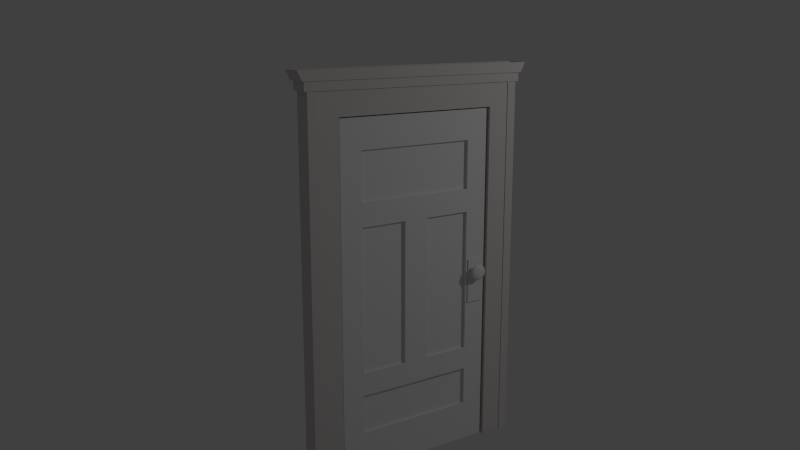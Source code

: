 # Source: door_plain02c.blend  (saved by Blender 2.66.0; exported with 4.5.12 LTS)
import bpy
from mathutils import Matrix  # noqa: F401  (used for matrix-valued properties, if any)

bpy.ops.wm.read_factory_settings(use_empty=True)
scene = bpy.context.scene
scene.name = 'Scene'

# ---- collections
col_collection_1 = bpy.data.collections.new('Collection 1'); scene.collection.children.link(col_collection_1)
col_collection_6 = bpy.data.collections.new('Collection 6'); scene.collection.children.link(col_collection_6)
col_collection_7 = bpy.data.collections.new('Collection 7'); scene.collection.children.link(col_collection_7)
col_collection_7.hide_render = True
col_collection_7.hide_viewport = True
col_collection_8 = bpy.data.collections.new('Collection 8'); scene.collection.children.link(col_collection_8)
col_collection_11 = bpy.data.collections.new('Collection 11'); scene.collection.children.link(col_collection_11)
col_collection_12 = bpy.data.collections.new('Collection 12'); scene.collection.children.link(col_collection_12)
col_collection_13 = bpy.data.collections.new('Collection 13'); scene.collection.children.link(col_collection_13)
col_collection_16 = bpy.data.collections.new('Collection 16'); scene.collection.children.link(col_collection_16)

# ---- materials (node trees are filled in below, after node groups)
mat_door = bpy.data.materials.new('door')
mat_door.alpha_threshold = 0.0
mat_door.use_transparent_shadow = False
mat_door.roughness = 0.5
mat_door.specular_intensity = 0.0
mat_door.line_color = (0.0, 0.0, 0.0, 1.0)
mat_wood_brown_darkened = bpy.data.materials.new('wood_brown_darkened')
mat_wood_brown_darkened.alpha_threshold = 0.0
mat_wood_brown_darkened.use_transparent_shadow = False
mat_wood_brown_darkened.specular_color = (1.0, 0.3305, 0.2548)
mat_wood_brown_darkened.roughness = 0.5
mat_wood_brown_darkened.specular_intensity = 0.575
mat_wood_brown_darkened.line_color = (0.0, 0.0, 0.0, 1.0)
mat_frame01 = bpy.data.materials.new('frame01')
mat_frame01.alpha_threshold = 0.0
mat_frame01.use_transparent_shadow = False
mat_frame01.diffuse_color = (0.6856, 0.6359, 0.6311, 1.0)
mat_frame01.specular_color = (0.1529, 0.02685, 0.01679)
mat_frame01.roughness = 0.5
mat_frame01.specular_intensity = 0.1417
mat_frame01.line_color = (0.0, 0.0, 0.0, 1.0)
mat_door_hardware = bpy.data.materials.new('door_hardware')
mat_door_hardware.alpha_threshold = 0.0
mat_door_hardware.use_transparent_shadow = False
mat_door_hardware.roughness = 0.5
mat_door_hardware.specular_intensity = 0.1
mat_door_hardware.line_color = (0.0, 0.0, 0.0, 1.0)
mat_door_hardware_001 = bpy.data.materials.new('door_hardware.001')
mat_door_hardware_001.alpha_threshold = 0.0
mat_door_hardware_001.use_transparent_shadow = False
mat_door_hardware_001.roughness = 0.5
mat_door_hardware_001.specular_intensity = 0.1
mat_door_hardware_001.line_color = (0.0, 0.0, 0.0, 1.0)
mat_door_hardware_002 = bpy.data.materials.new('door_hardware.002')
mat_door_hardware_002.alpha_threshold = 0.0
mat_door_hardware_002.use_transparent_shadow = False
mat_door_hardware_002.roughness = 0.5
mat_door_hardware_002.specular_intensity = 0.1
mat_door_hardware_002.line_color = (0.0, 0.0, 0.0, 1.0)

# ---- material node trees

# ---- world
world_world = bpy.data.worlds.new('World'); scene.world = world_world
world_world.color = (0.05088, 0.05088, 0.05088)
world_world.use_sun_shadow = False
world_world.sun_shadow_jitter_overblur = 0.0
world_world.cycles.sampling_method = 'MANUAL'
world_world.cycles.sample_map_resolution = 256

# ---- cameras
cam_camera = bpy.data.cameras.new('Camera')
cam_camera.clip_end = 100.0
cam_camera.lens = 35.0
cam_camera.sensor_width = 32.0
cam_camera.sensor_height = 18.0
cam_camera.ortho_scale = 7.314
cam_camera.dof.focus_distance = 0.0
cam_camera.dof.aperture_fstop = 128.0

# ---- lights
light_lamp = bpy.data.lights.new('Lamp', 'POINT')
light_lamp.transmission_factor = 0.0
light_lamp.cutoff_distance = 30.0
light_lamp.energy = 100.0
light_lamp.shadow_buffer_clip_start = 1.001
light_lamp.shadow_soft_size = 0.1
light_lamp.shadow_maximum_resolution = 0.006
light_lamp.use_absolute_resolution = True
light_lamp.cycles.use_multiple_importance_sampling = False

# ---- meshes
me_cube = bpy.data.meshes.new('Cube')
me_cube.from_pydata([(1.0, 1.0, -0.768), (1.0, 1.0, -1.0), (1.0, 1.0, -0.5458), (0.432, 0.7301, -0.4135), (0.432, 0.1556, -0.4135), (0.432, 0.1556, -0.5458), (0.432, 0.7301, -0.5458), (1.0, 0.1556, -0.768), (1.0, 0.7301, -0.5458), (1.0, 0.1556, -0.5458), (1.0, 0.7301, -1.0), (1.0, 1.0, -0.4135), (1.0, 0.1556, -0.4135), (1.0, 0.1556, -1.0), (1.0, 0.7301, -0.4135), (1.0, 0.7301, -0.768), (0.432, 0.7301, -0.768), (0.432, 0.1556, -0.768), (-1.0, 1.0, -0.768), (-1.0, 1.0, -1.0), (-1.0, 1.0, -0.5458), (0.0, 1.0, -1.0), (-0.432, 0.7301, -0.4135), (-0.432, 0.1556, -0.4135), (-0.432, 0.1556, -0.5458), (-0.432, 0.7301, -0.5458), (-1.0, 0.1556, -0.768), (-1.0, 0.7301, -0.5458), (-1.0, 0.1556, -0.5458), (-1.0, 0.7301, -1.0), (-1.0, 1.0, -0.4135), (0.0, 1.0, -0.4135), (-1.0, 0.1556, -0.4135), (-1.0, 0.1556, -1.0), (0.0, 1.0, -0.768), (0.0, 1.0, -0.5458), (-1.0, 0.7301, -0.4135), (0.0, 0.7301, -1.0), (0.0, 0.1556, -1.0), (-1.0, 0.7301, -0.768), (-0.432, 0.7301, -0.768), (-0.432, 0.1556, -0.768), (1.0, -1.0, -0.768), (1.0, -1.0, -1.0), (1.0, 0.0, -1.0), (1.0, -1.0, -0.5458), (1.0, 0.0, -0.768), (1.0, 0.0, -0.5458), (0.432, -0.7301, -0.4135), (0.432, -0.1556, -0.4135), (0.432, -0.1556, -0.5458), (0.432, -0.7301, -0.5458), (1.0, -0.1556, -0.768), (1.0, -0.7301, -0.5458), (1.0, -0.1556, -0.5458), (1.0, -0.7301, -1.0), (1.0, 0.0, -0.4135), (1.0, -1.0, -0.4135), (1.0, -0.1556, -0.4135), (1.0, -0.1556, -1.0), (1.0, -0.7301, -0.4135), (1.0, -0.7301, -0.768), (0.432, -0.7301, -0.768), (0.432, -0.1556, -0.768), (0.432, 0.0, -0.5458), (0.432, 0.0, -0.768), (-1.0, -1.0, -0.768), (0.0, 0.0, -1.0), (-1.0, -1.0, -1.0), (-1.0, 0.0, -1.0), (-1.0, -1.0, -0.5458), (-1.0, 0.0, -0.768), (-1.0, 0.0, -0.5458), (0.0, -1.0, -1.0), (-0.432, -0.7301, -0.4135), (-0.432, -0.1556, -0.4135), (-0.432, -0.1556, -0.5458), (-0.432, -0.7301, -0.5458), (-1.0, -0.1556, -0.768), (-1.0, -0.7301, -0.5458), (-1.0, -0.1556, -0.5458), (-1.0, -0.7301, -1.0), (-1.0, 0.0, -0.4135), (-1.0, -1.0, -0.4135), (0.0, -1.0, -0.4135), (-1.0, -0.1556, -0.4135), (-1.0, -0.1556, -1.0), (0.0, -1.0, -0.768), (0.0, -1.0, -0.5458), (-1.0, -0.7301, -0.4135), (0.0, -0.7301, -1.0), (0.0, -0.1556, -1.0), (-1.0, -0.7301, -0.768), (-0.432, -0.7301, -0.768), (-0.432, -0.1556, -0.768), (-0.432, 0.0, -0.5458), (-0.432, 0.0, -0.768), (1.0, 1.0, 0.827), (1.0, 1.0, 1.0), (1.0, 0.7301, 0.0), (1.0, 1.0, 0.5458), (1.0, 1.0, 0.0), (0.432, 0.7301, 0.4135), (0.432, 0.1556, 0.4135), (0.432, 0.1556, 0.5458), (0.432, 0.7301, 0.5458), (1.0, 0.1556, 0.827), (1.0, 0.7301, 0.5458), (1.0, 0.1556, 0.5458), (1.0, 0.7301, 1.0), (1.0, 1.0, 0.4135), (1.0, 0.1556, 0.4135), (1.0, 0.1556, 1.0), (1.0, 0.7301, 0.4135), (1.0, 0.1556, 0.0), (1.0, 0.7301, 0.827), (0.432, 0.7301, 0.827), (0.432, 0.1556, 0.0), (0.432, 0.1556, 0.827), (0.432, 0.7301, 0.0), (-1.0, 1.0, 0.827), (-1.0, 1.0, 1.0), (-1.0, 0.7301, 0.0), (-1.0, 1.0, 0.5458), (0.0, 1.0, 0.0), (0.0, 1.0, 1.0), (-1.0, 1.0, 0.0), (-0.432, 0.7301, 0.4135), (-0.432, 0.1556, 0.4135), (-0.432, 0.1556, 0.5458), (-0.432, 0.7301, 0.5458), (-1.0, 0.1556, 0.827), (-1.0, 0.7301, 0.5458), (-1.0, 0.1556, 0.5458), (-1.0, 0.7301, 1.0), (-1.0, 1.0, 0.4135), (0.0, 1.0, 0.4135), (-1.0, 0.1556, 0.4135), (-1.0, 0.1556, 1.0), (0.0, 1.0, 0.827), (0.0, 1.0, 0.5458), (-1.0, 0.7301, 0.4135), (-1.0, 0.1556, 0.0), (0.0, 0.7301, 1.0), (0.0, 0.1556, 1.0), (-1.0, 0.7301, 0.827), (-0.432, 0.7301, 0.827), (-0.432, 0.1556, 0.0), (-0.432, 0.1556, 0.827), (-0.432, 0.7301, 0.0), (1.0, -1.0, 0.827), (1.0, -1.0, 1.0), (1.0, -0.7301, 0.0), (1.0, 0.0, 1.0), (1.0, -1.0, 0.5458), (1.0, 0.0, 0.827), (1.0, 0.0, 0.5458), (1.0, -1.0, 0.0), (1.0, 0.0, 0.0), (0.432, -0.7301, 0.4135), (0.432, -0.1556, 0.4135), (0.432, -0.1556, 0.5458), (0.432, -0.7301, 0.5458), (1.0, -0.1556, 0.827), (1.0, -0.7301, 0.5458), (1.0, -0.1556, 0.5458), (1.0, -0.7301, 1.0), (1.0, 0.0, 0.4135), (1.0, -1.0, 0.4135), (1.0, -0.1556, 0.4135), (1.0, -0.1556, 1.0), (1.0, -0.7301, 0.4135), (1.0, -0.1556, 0.0), (1.0, -0.7301, 0.827), (0.432, -0.7301, 0.827), (0.432, -0.1556, 0.0), (0.432, -0.1556, 0.827), (0.432, 0.0, 0.5458), (0.432, 0.0, 0.827), (0.432, -0.7301, 0.0), (-1.0, -1.0, 0.827), (0.0, 0.0, 1.0), (-1.0, -1.0, 1.0), (-1.0, -0.7301, 0.0), (-1.0, 0.0, 1.0), (-1.0, -1.0, 0.5458), (-1.0, 0.0, 0.827), (0.0, -1.0, 0.0), (-1.0, 0.0, 0.5458), (0.0, -1.0, 1.0), (-1.0, -1.0, 0.0), (-1.0, 0.0, 0.0), (-0.432, -0.7301, 0.4135), (-0.432, -0.1556, 0.4135), (-0.432, -0.1556, 0.5458), (-0.432, -0.7301, 0.5458), (-1.0, -0.1556, 0.827), (-1.0, -0.7301, 0.5458), (-1.0, -0.1556, 0.5458), (-1.0, -0.7301, 1.0), (-1.0, 0.0, 0.4135), (-1.0, -1.0, 0.4135), (0.0, -1.0, 0.4135), (-1.0, -0.1556, 0.4135), (-1.0, -0.1556, 1.0), (0.0, -1.0, 0.827), (0.0, -1.0, 0.5458), (-1.0, -0.7301, 0.4135), (-1.0, -0.1556, 0.0), (0.0, -0.7301, 1.0), (0.0, -0.1556, 1.0), (-1.0, -0.7301, 0.827), (-0.432, -0.7301, 0.827), (-0.432, -0.1556, 0.0), (-0.432, -0.1556, 0.827), (-0.432, 0.0, 0.5458), (-0.432, 0.0, 0.827), (-0.432, -0.7301, 0.0)], [], [(7, 15, 16, 17), (34, 0, 1, 21), (114, 12, 4, 117), (14, 12, 9, 8), (37, 21, 1, 10), (2, 8, 15, 0), (12, 56, 47, 9), (35, 2, 0, 34), (7, 46, 44, 13), (31, 11, 2, 35), (11, 14, 8, 2), (15, 7, 13, 10), (67, 38, 13, 44), (114, 158, 56, 12), (9, 47, 64, 5), (124, 101, 11, 31), (0, 15, 10, 1), (38, 37, 10, 13), (101, 99, 14, 11), (6, 5, 17, 16), (14, 99, 119, 3), (46, 7, 17, 65), (12, 14, 3, 4), (119, 117, 4, 3), (5, 64, 65, 17), (15, 8, 6, 16), (8, 9, 5, 6), (26, 41, 40, 39), (34, 21, 19, 18), (142, 147, 23, 32), (36, 27, 28, 32), (37, 29, 19, 21), (20, 18, 39, 27), (32, 28, 72, 82), (35, 34, 18, 20), (26, 33, 69, 71), (31, 35, 20, 30), (30, 20, 27, 36), (39, 29, 33, 26), (67, 69, 33, 38), (142, 32, 82, 191), (28, 24, 95, 72), (124, 31, 30, 126), (18, 19, 29, 39), (38, 33, 29, 37), (126, 30, 36, 122), (25, 40, 41, 24), (36, 22, 149, 122), (71, 96, 41, 26), (32, 23, 22, 36), (149, 22, 23, 147), (24, 41, 96, 95), (39, 40, 25, 27), (27, 25, 24, 28), (52, 63, 62, 61), (87, 73, 43, 42), (172, 175, 49, 58), (60, 53, 54, 58), (90, 55, 43, 73), (45, 42, 61, 53), (58, 54, 47, 56), (88, 87, 42, 45), (52, 59, 44, 46), (84, 88, 45, 57), (57, 45, 53, 60), (61, 55, 59, 52), (67, 44, 59, 91), (172, 58, 56, 158), (54, 50, 64, 47), (187, 84, 57, 157), (42, 43, 55, 61), (91, 59, 55, 90), (157, 57, 60, 152), (51, 62, 63, 50), (60, 48, 179, 152), (46, 65, 63, 52), (58, 49, 48, 60), (179, 48, 49, 175), (50, 63, 65, 64), (61, 62, 51, 53), (53, 51, 50, 54), (78, 92, 93, 94), (87, 66, 68, 73), (208, 85, 75, 213), (89, 85, 80, 79), (90, 73, 68, 81), (70, 79, 92, 66), (85, 82, 72, 80), (88, 70, 66, 87), (78, 71, 69, 86), (84, 83, 70, 88), (83, 89, 79, 70), (92, 78, 86, 81), (67, 91, 86, 69), (208, 191, 82, 85), (80, 72, 95, 76), (187, 190, 83, 84), (66, 92, 81, 68), (91, 90, 81, 86), (190, 183, 89, 83), (77, 76, 94, 93), (89, 183, 217, 74), (71, 78, 94, 96), (85, 89, 74, 75), (217, 213, 75, 74), (76, 95, 96, 94), (92, 79, 77, 93), (79, 80, 76, 77), (106, 118, 116, 115), (139, 125, 98, 97), (114, 117, 103, 111), (113, 107, 108, 111), (143, 109, 98, 125), (100, 97, 115, 107), (111, 108, 156, 167), (140, 139, 97, 100), (106, 112, 153, 155), (136, 140, 100, 110), (110, 100, 107, 113), (115, 109, 112, 106), (181, 153, 112, 144), (114, 111, 167, 158), (108, 104, 177, 156), (124, 136, 110, 101), (97, 98, 109, 115), (144, 112, 109, 143), (101, 110, 113, 99), (105, 116, 118, 104), (113, 102, 119, 99), (155, 178, 118, 106), (111, 103, 102, 113), (119, 102, 103, 117), (104, 118, 178, 177), (115, 116, 105, 107), (107, 105, 104, 108), (131, 145, 146, 148), (139, 120, 121, 125), (142, 137, 128, 147), (141, 137, 133, 132), (143, 125, 121, 134), (123, 132, 145, 120), (137, 200, 188, 133), (140, 123, 120, 139), (131, 186, 184, 138), (136, 135, 123, 140), (135, 141, 132, 123), (145, 131, 138, 134), (181, 144, 138, 184), (142, 191, 200, 137), (133, 188, 215, 129), (124, 126, 135, 136), (120, 145, 134, 121), (144, 143, 134, 138), (126, 122, 141, 135), (130, 129, 148, 146), (141, 122, 149, 127), (186, 131, 148, 216), (137, 141, 127, 128), (149, 147, 128, 127), (129, 215, 216, 148), (145, 132, 130, 146), (132, 133, 129, 130), (163, 173, 174, 176), (205, 150, 151, 189), (172, 169, 160, 175), (171, 169, 165, 164), (209, 189, 151, 166), (154, 164, 173, 150), (169, 167, 156, 165), (206, 154, 150, 205), (163, 155, 153, 170), (202, 168, 154, 206), (168, 171, 164, 154), (173, 163, 170, 166), (181, 210, 170, 153), (172, 158, 167, 169), (165, 156, 177, 161), (187, 157, 168, 202), (150, 173, 166, 151), (210, 209, 166, 170), (157, 152, 171, 168), (162, 161, 176, 174), (171, 152, 179, 159), (155, 163, 176, 178), (169, 171, 159, 160), (179, 175, 160, 159), (161, 177, 178, 176), (173, 164, 162, 174), (164, 165, 161, 162), (196, 214, 212, 211), (205, 189, 182, 180), (208, 213, 193, 203), (207, 197, 198, 203), (209, 199, 182, 189), (185, 180, 211, 197), (203, 198, 188, 200), (206, 205, 180, 185), (196, 204, 184, 186), (202, 206, 185, 201), (201, 185, 197, 207), (211, 199, 204, 196), (181, 184, 204, 210), (208, 203, 200, 191), (198, 194, 215, 188), (187, 202, 201, 190), (180, 182, 199, 211), (210, 204, 199, 209), (190, 201, 207, 183), (195, 212, 214, 194), (207, 192, 217, 183), (186, 216, 214, 196), (203, 193, 192, 207), (217, 192, 193, 213), (194, 214, 216, 215), (211, 212, 195, 197), (197, 195, 194, 198)])
_uv = me_cube.uv_layers.new(name='UVMap')
_uv.uv.foreach_set('vector', [0.4471, 0.2544, 0.5446, 0.2544, 0.5446, 0.2544, 0.4471, 0.2544, 0.5905, 0.2544, 0.5905, 0.2544, 0.5905, 0.173, 0.5905, 0.173, 0.4471, 0.5238, 0.4471, 0.4, 0.4471, 0.4, 0.4471, 0.5238, 0.5449, 0.02989, 0.5449, 0.1274, 0.5, 0.1274, 0.5, 0.02989, 0.5446, 0.173, 0.5905, 0.173, 0.5905, 0.173, 0.5446, 0.173, 0.9921, 0.2659, 0.9462, 0.2659, 0.9462, 0.1242, 0.9921, 0.1242, 0.5449, 0.1274, 0.5449, 0.1538, 0.5, 0.1538, 0.5, 0.1274, 0.5905, 0.3552, 0.5905, 0.3552, 0.5905, 0.2544, 0.5905, 0.2544, 0.6472, 0.3734, 0.6472, 0.3998, 0.5659, 0.3998, 0.5659, 0.3734, 0.5905, 0.4, 0.5905, 0.4, 0.5905, 0.3552, 0.5905, 0.3552, 0.9921, 0.3289, 0.9462, 0.3289, 0.9462, 0.2659, 0.9921, 0.2659, 0.6472, 0.2759, 0.6472, 0.3734, 0.5659, 0.3734, 0.5659, 0.2759, 0.4207, 0.173, 0.4471, 0.173, 0.4471, 0.173, 0.4207, 0.173, 0.4471, 0.5238, 0.4207, 0.5238, 0.4207, 0.4, 0.4471, 0.4, 0.4471, 0.3552, 0.4207, 0.3552, 0.4207, 0.3552, 0.4471, 0.3552, 0.5905, 0.5238, 0.5905, 0.5238, 0.5905, 0.4, 0.5905, 0.4, 0.9921, 0.1242, 0.9462, 0.1242, 0.9462, 0.009766, 0.9921, 0.009766, 0.4471, 0.173, 0.5446, 0.173, 0.5446, 0.173, 0.4471, 0.173, 0.9921, 0.503, 0.9462, 0.503, 0.9462, 0.3289, 0.9921, 0.3289, 0.5446, 0.3552, 0.4471, 0.3552, 0.4471, 0.2544, 0.5446, 0.2544, 0.5446, 0.4, 0.5446, 0.5238, 0.5446, 0.5238, 0.5446, 0.4, 0.4207, 0.2544, 0.4471, 0.2544, 0.4471, 0.2544, 0.4207, 0.2544, 0.4471, 0.4, 0.5446, 0.4, 0.5446, 0.4, 0.4471, 0.4, 0.5446, 0.5238, 0.4471, 0.5238, 0.4471, 0.4, 0.5446, 0.4, 0.4471, 0.3552, 0.4207, 0.3552, 0.4207, 0.2544, 0.4471, 0.2544, 0.5446, 0.2544, 0.5446, 0.3552, 0.5446, 0.3552, 0.5446, 0.2544, 0.5446, 0.3552, 0.4471, 0.3552, 0.4471, 0.3552, 0.5446, 0.3552, 0.4471, 0.2544, 0.4471, 0.2544, 0.5446, 0.2544, 0.5446, 0.2544, 0.5905, 0.2544, 0.5905, 0.173, 0.5905, 0.173, 0.5905, 0.2544, 0.4471, 0.5238, 0.4471, 0.5238, 0.4471, 0.4, 0.4471, 0.4, 0.5469, 0.2999, 0.502, 0.2999, 0.502, 0.3974, 0.5469, 0.3974, 0.5446, 0.173, 0.5446, 0.173, 0.5905, 0.173, 0.5905, 0.173, 0.8737, 0.263, 0.8737, 0.1215, 0.8278, 0.1215, 0.8278, 0.263, 0.5469, 0.3974, 0.502, 0.3974, 0.502, 0.4238, 0.5469, 0.4238, 0.5905, 0.3552, 0.5905, 0.2544, 0.5905, 0.2544, 0.5905, 0.3552, 0.6442, 0.1124, 0.5629, 0.1124, 0.5629, 0.1388, 0.6442, 0.1388, 0.5905, 0.4, 0.5905, 0.3552, 0.5905, 0.3552, 0.5905, 0.4, 0.8737, 0.326, 0.8737, 0.263, 0.8278, 0.263, 0.8278, 0.326, 0.6442, 0.01489, 0.5629, 0.01489, 0.5629, 0.1124, 0.6442, 0.1124, 0.4207, 0.173, 0.4207, 0.173, 0.4471, 0.173, 0.4471, 0.173, 0.4471, 0.5238, 0.4471, 0.4, 0.4207, 0.4, 0.4207, 0.5238, 0.4471, 0.3552, 0.4471, 0.3552, 0.4207, 0.3552, 0.4207, 0.3552, 0.5905, 0.5238, 0.5905, 0.4, 0.5905, 0.4, 0.5905, 0.5238, 0.8737, 0.1215, 0.8737, 0.007239, 0.8278, 0.007239, 0.8278, 0.1215, 0.4471, 0.173, 0.4471, 0.173, 0.5446, 0.173, 0.5446, 0.173, 0.8737, 0.4998, 0.8737, 0.326, 0.8278, 0.326, 0.8278, 0.4998, 0.5446, 0.3552, 0.5446, 0.2544, 0.4471, 0.2544, 0.4471, 0.3552, 0.5446, 0.4, 0.5446, 0.4, 0.5446, 0.5238, 0.5446, 0.5238, 0.4207, 0.2544, 0.4207, 0.2544, 0.4471, 0.2544, 0.4471, 0.2544, 0.4471, 0.4, 0.4471, 0.4, 0.5446, 0.4, 0.5446, 0.4, 0.5446, 0.5238, 0.5446, 0.4, 0.4471, 0.4, 0.4471, 0.5238, 0.4471, 0.3552, 0.4471, 0.2544, 0.4207, 0.2544, 0.4207, 0.3552, 0.5446, 0.2544, 0.5446, 0.2544, 0.5446, 0.3552, 0.5446, 0.3552, 0.5446, 0.3552, 0.5446, 0.3552, 0.4471, 0.3552, 0.4471, 0.3552, 0.3943, 0.2544, 0.3943, 0.2544, 0.2967, 0.2544, 0.2967, 0.2544, 0.2509, 0.2544, 0.2509, 0.173, 0.2509, 0.173, 0.2509, 0.2544, 0.3943, 0.5238, 0.3943, 0.5238, 0.3943, 0.4, 0.3943, 0.4, 0.5449, 0.2778, 0.5, 0.2778, 0.5, 0.1802, 0.5449, 0.1802, 0.2967, 0.173, 0.2967, 0.173, 0.2509, 0.173, 0.2509, 0.173, 0.8861, 0.2659, 0.8861, 0.1242, 0.9319, 0.1242, 0.9319, 0.2659, 0.5449, 0.1802, 0.5, 0.1802, 0.5, 0.1538, 0.5449, 0.1538, 0.2509, 0.3552, 0.2509, 0.2544, 0.2509, 0.2544, 0.2509, 0.3552, 0.6472, 0.4262, 0.5659, 0.4262, 0.5659, 0.3998, 0.6472, 0.3998, 0.2509, 0.4, 0.2509, 0.3552, 0.2509, 0.3552, 0.2509, 0.4, 0.8861, 0.3289, 0.8861, 0.2659, 0.9319, 0.2659, 0.9319, 0.3289, 0.6472, 0.5238, 0.5659, 0.5238, 0.5659, 0.4262, 0.6472, 0.4262, 0.4207, 0.173, 0.4207, 0.173, 0.3943, 0.173, 0.3943, 0.173, 0.3943, 0.5238, 0.3943, 0.4, 0.4207, 0.4, 0.4207, 0.5238, 0.3943, 0.3552, 0.3943, 0.3552, 0.4207, 0.3552, 0.4207, 0.3552, 0.2509, 0.5238, 0.2509, 0.4, 0.2509, 0.4, 0.2509, 0.5238, 0.8861, 0.1242, 0.8861, 0.009766, 0.9319, 0.009766, 0.9319, 0.1242, 0.3943, 0.173, 0.3943, 0.173, 0.2967, 0.173, 0.2967, 0.173, 0.8861, 0.503, 0.8861, 0.3289, 0.9319, 0.3289, 0.9319, 0.503, 0.2967, 0.3552, 0.2967, 0.2544, 0.3943, 0.2544, 0.3943, 0.3552, 0.2967, 0.4, 0.2967, 0.4, 0.2967, 0.5238, 0.2967, 0.5238, 0.4207, 0.2544, 0.4207, 0.2544, 0.3943, 0.2544, 0.3943, 0.2544, 0.3943, 0.4, 0.3943, 0.4, 0.2967, 0.4, 0.2967, 0.4, 0.2967, 0.5238, 0.2967, 0.4, 0.3943, 0.4, 0.3943, 0.5238, 0.3943, 0.3552, 0.3943, 0.2544, 0.4207, 0.2544, 0.4207, 0.3552, 0.2967, 0.2544, 0.2967, 0.2544, 0.2967, 0.3552, 0.2967, 0.3552, 0.2967, 0.3552, 0.2967, 0.3552, 0.3943, 0.3552, 0.3943, 0.3552, 0.3943, 0.2544, 0.2967, 0.2544, 0.2967, 0.2544, 0.3943, 0.2544, 0.2509, 0.2544, 0.2509, 0.2544, 0.2509, 0.173, 0.2509, 0.173, 0.3943, 0.5238, 0.3943, 0.4, 0.3943, 0.4, 0.3943, 0.5238, 0.5469, 0.5478, 0.5469, 0.4502, 0.502, 0.4502, 0.502, 0.5478, 0.2967, 0.173, 0.2509, 0.173, 0.2509, 0.173, 0.2967, 0.173, 0.7693, 0.263, 0.8151, 0.263, 0.8151, 0.1215, 0.7693, 0.1215, 0.5469, 0.4502, 0.5469, 0.4238, 0.502, 0.4238, 0.502, 0.4502, 0.2509, 0.3552, 0.2509, 0.3552, 0.2509, 0.2544, 0.2509, 0.2544, 0.6442, 0.1652, 0.6442, 0.1388, 0.5629, 0.1388, 0.5629, 0.1652, 0.2509, 0.4, 0.2509, 0.4, 0.2509, 0.3552, 0.2509, 0.3552, 0.7693, 0.326, 0.8151, 0.326, 0.8151, 0.263, 0.7693, 0.263, 0.6442, 0.2628, 0.6442, 0.1652, 0.5629, 0.1652, 0.5629, 0.2628, 0.4207, 0.173, 0.3943, 0.173, 0.3943, 0.173, 0.4207, 0.173, 0.3943, 0.5238, 0.4207, 0.5238, 0.4207, 0.4, 0.3943, 0.4, 0.3943, 0.3552, 0.4207, 0.3552, 0.4207, 0.3552, 0.3943, 0.3552, 0.2509, 0.5238, 0.2509, 0.5238, 0.2509, 0.4, 0.2509, 0.4, 0.7693, 0.1215, 0.8151, 0.1215, 0.8151, 0.007239, 0.7693, 0.007239, 0.3943, 0.173, 0.2967, 0.173, 0.2967, 0.173, 0.3943, 0.173, 0.7693, 0.4998, 0.8151, 0.4998, 0.8151, 0.326, 0.7693, 0.326, 0.2967, 0.3552, 0.3943, 0.3552, 0.3943, 0.2544, 0.2967, 0.2544, 0.2967, 0.4, 0.2967, 0.5238, 0.2967, 0.5238, 0.2967, 0.4, 0.4207, 0.2544, 0.3943, 0.2544, 0.3943, 0.2544, 0.4207, 0.2544, 0.3943, 0.4, 0.2967, 0.4, 0.2967, 0.4, 0.3943, 0.4, 0.2967, 0.5238, 0.3943, 0.5238, 0.3943, 0.4, 0.2967, 0.4, 0.3943, 0.3552, 0.4207, 0.3552, 0.4207, 0.2544, 0.3943, 0.2544, 0.2967, 0.2544, 0.2967, 0.3552, 0.2967, 0.3552, 0.2967, 0.2544, 0.2967, 0.3552, 0.3943, 0.3552, 0.3943, 0.3552, 0.2967, 0.3552, 0.4471, 0.7933, 0.4471, 0.7933, 0.5446, 0.7933, 0.5446, 0.7933, 0.5905, 0.7933, 0.5905, 0.8747, 0.5905, 0.8747, 0.5905, 0.7933, 0.4471, 0.5238, 0.4471, 0.5238, 0.4471, 0.6477, 0.4471, 0.6477, 0.5645, 0.02989, 0.6094, 0.02989, 0.6094, 0.1274, 0.5645, 0.1274, 0.5446, 0.8747, 0.5446, 0.8747, 0.5905, 0.8747, 0.5905, 0.8747, 0.9921, 0.7402, 0.9921, 0.8819, 0.9462, 0.8819, 0.9462, 0.7402, 0.5645, 0.1274, 0.6094, 0.1274, 0.6094, 0.1538, 0.5645, 0.1538, 0.5905, 0.6925, 0.5905, 0.7933, 0.5905, 0.7933, 0.5905, 0.6925, 0.6621, 0.3734, 0.7435, 0.3734, 0.7435, 0.3998, 0.6621, 0.3998, 0.5905, 0.6477, 0.5905, 0.6925, 0.5905, 0.6925, 0.5905, 0.6477, 0.9921, 0.6771, 0.9921, 0.7402, 0.9462, 0.7402, 0.9462, 0.6771, 0.6621, 0.2759, 0.7435, 0.2759, 0.7435, 0.3734, 0.6621, 0.3734, 0.4207, 0.8747, 0.4207, 0.8747, 0.4471, 0.8747, 0.4471, 0.8747, 0.4471, 0.5238, 0.4471, 0.6477, 0.4207, 0.6477, 0.4207, 0.5238, 0.4471, 0.6925, 0.4471, 0.6925, 0.4207, 0.6925, 0.4207, 0.6925, 0.5905, 0.5238, 0.5905, 0.6477, 0.5905, 0.6477, 0.5905, 0.5238, 0.9921, 0.8819, 0.9921, 0.9963, 0.9462, 0.9963, 0.9462, 0.8819, 0.4471, 0.8747, 0.4471, 0.8747, 0.5446, 0.8747, 0.5446, 0.8747, 0.9921, 0.503, 0.9921, 0.6771, 0.9462, 0.6771, 0.9462, 0.503, 0.5446, 0.6925, 0.5446, 0.7933, 0.4471, 0.7933, 0.4471, 0.6925, 0.5446, 0.6477, 0.5446, 0.6477, 0.5446, 0.5238, 0.5446, 0.5238, 0.4207, 0.7933, 0.4207, 0.7933, 0.4471, 0.7933, 0.4471, 0.7933, 0.4471, 0.6477, 0.4471, 0.6477, 0.5446, 0.6477, 0.5446, 0.6477, 0.5446, 0.5238, 0.5446, 0.6477, 0.4471, 0.6477, 0.4471, 0.5238, 0.4471, 0.6925, 0.4471, 0.7933, 0.4207, 0.7933, 0.4207, 0.6925, 0.5446, 0.7933, 0.5446, 0.7933, 0.5446, 0.6925, 0.5446, 0.6925, 0.5446, 0.6925, 0.5446, 0.6925, 0.4471, 0.6925, 0.4471, 0.6925, 0.4471, 0.7933, 0.5446, 0.7933, 0.5446, 0.7933, 0.4471, 0.7933, 0.5905, 0.7933, 0.5905, 0.7933, 0.5905, 0.8747, 0.5905, 0.8747, 0.4471, 0.5238, 0.4471, 0.6477, 0.4471, 0.6477, 0.4471, 0.5238, 0.5645, 0.2979, 0.5645, 0.3954, 0.6094, 0.3954, 0.6094, 0.2979, 0.5446, 0.8747, 0.5905, 0.8747, 0.5905, 0.8747, 0.5446, 0.8747, 0.8737, 0.7367, 0.8278, 0.7367, 0.8278, 0.8782, 0.8737, 0.8782, 0.5645, 0.3954, 0.5645, 0.4218, 0.6094, 0.4218, 0.6094, 0.3954, 0.5905, 0.6925, 0.5905, 0.6925, 0.5905, 0.7933, 0.5905, 0.7933, 0.6651, 0.1124, 0.6651, 0.1388, 0.7465, 0.1388, 0.7465, 0.1124, 0.5905, 0.6477, 0.5905, 0.6477, 0.5905, 0.6925, 0.5905, 0.6925, 0.8737, 0.6737, 0.8278, 0.6737, 0.8278, 0.7367, 0.8737, 0.7367, 0.6651, 0.01489, 0.6651, 0.1124, 0.7465, 0.1124, 0.7465, 0.01489, 0.4207, 0.8747, 0.4471, 0.8747, 0.4471, 0.8747, 0.4207, 0.8747, 0.4471, 0.5238, 0.4207, 0.5238, 0.4207, 0.6477, 0.4471, 0.6477, 0.4471, 0.6925, 0.4207, 0.6925, 0.4207, 0.6925, 0.4471, 0.6925, 0.5905, 0.5238, 0.5905, 0.5238, 0.5905, 0.6477, 0.5905, 0.6477, 0.8737, 0.8782, 0.8278, 0.8782, 0.8278, 0.9924, 0.8737, 0.9924, 0.4471, 0.8747, 0.5446, 0.8747, 0.5446, 0.8747, 0.4471, 0.8747, 0.8737, 0.4998, 0.8278, 0.4998, 0.8278, 0.6737, 0.8737, 0.6737, 0.5446, 0.6925, 0.4471, 0.6925, 0.4471, 0.7933, 0.5446, 0.7933, 0.5446, 0.6477, 0.5446, 0.5238, 0.5446, 0.5238, 0.5446, 0.6477, 0.4207, 0.7933, 0.4471, 0.7933, 0.4471, 0.7933, 0.4207, 0.7933, 0.4471, 0.6477, 0.5446, 0.6477, 0.5446, 0.6477, 0.4471, 0.6477, 0.5446, 0.5238, 0.4471, 0.5238, 0.4471, 0.6477, 0.5446, 0.6477, 0.4471, 0.6925, 0.4207, 0.6925, 0.4207, 0.7933, 0.4471, 0.7933, 0.5446, 0.7933, 0.5446, 0.6925, 0.5446, 0.6925, 0.5446, 0.7933, 0.5446, 0.6925, 0.4471, 0.6925, 0.4471, 0.6925, 0.5446, 0.6925, 0.3943, 0.7933, 0.2967, 0.7933, 0.2967, 0.7933, 0.3943, 0.7933, 0.2509, 0.7933, 0.2509, 0.7933, 0.2509, 0.8747, 0.2509, 0.8747, 0.3943, 0.5238, 0.3943, 0.6477, 0.3943, 0.6477, 0.3943, 0.5238, 0.5645, 0.2778, 0.5645, 0.1802, 0.6094, 0.1802, 0.6094, 0.2778, 0.2967, 0.8747, 0.2509, 0.8747, 0.2509, 0.8747, 0.2967, 0.8747, 0.8861, 0.7402, 0.9319, 0.7402, 0.9319, 0.8819, 0.8861, 0.8819, 0.5645, 0.1802, 0.5645, 0.1538, 0.6094, 0.1538, 0.6094, 0.1802, 0.2509, 0.6925, 0.2509, 0.6925, 0.2509, 0.7933, 0.2509, 0.7933, 0.6621, 0.4262, 0.6621, 0.3998, 0.7435, 0.3998, 0.7435, 0.4262, 0.2509, 0.6477, 0.2509, 0.6477, 0.2509, 0.6925, 0.2509, 0.6925, 0.8861, 0.6771, 0.9319, 0.6771, 0.9319, 0.7402, 0.8861, 0.7402, 0.6621, 0.5238, 0.6621, 0.4262, 0.7435, 0.4262, 0.7435, 0.5238, 0.4207, 0.8747, 0.3943, 0.8747, 0.3943, 0.8747, 0.4207, 0.8747, 0.3943, 0.5238, 0.4207, 0.5238, 0.4207, 0.6477, 0.3943, 0.6477, 0.3943, 0.6925, 0.4207, 0.6925, 0.4207, 0.6925, 0.3943, 0.6925, 0.2509, 0.5238, 0.2509, 0.5238, 0.2509, 0.6477, 0.2509, 0.6477, 0.8861, 0.8819, 0.9319, 0.8819, 0.9319, 0.9963, 0.8861, 0.9963, 0.3943, 0.8747, 0.2967, 0.8747, 0.2967, 0.8747, 0.3943, 0.8747, 0.8861, 0.503, 0.9319, 0.503, 0.9319, 0.6771, 0.8861, 0.6771, 0.2967, 0.6925, 0.3943, 0.6925, 0.3943, 0.7933, 0.2967, 0.7933, 0.2967, 0.6477, 0.2967, 0.5238, 0.2967, 0.5238, 0.2967, 0.6477, 0.4207, 0.7933, 0.3943, 0.7933, 0.3943, 0.7933, 0.4207, 0.7933, 0.3943, 0.6477, 0.2967, 0.6477, 0.2967, 0.6477, 0.3943, 0.6477, 0.2967, 0.5238, 0.3943, 0.5238, 0.3943, 0.6477, 0.2967, 0.6477, 0.3943, 0.6925, 0.4207, 0.6925, 0.4207, 0.7933, 0.3943, 0.7933, 0.2967, 0.7933, 0.2967, 0.6925, 0.2967, 0.6925, 0.2967, 0.7933, 0.2967, 0.6925, 0.3943, 0.6925, 0.3943, 0.6925, 0.2967, 0.6925, 0.3943, 0.7933, 0.3943, 0.7933, 0.2967, 0.7933, 0.2967, 0.7933, 0.2509, 0.7933, 0.2509, 0.8747, 0.2509, 0.8747, 0.2509, 0.7933, 0.3943, 0.5238, 0.3943, 0.5238, 0.3943, 0.6477, 0.3943, 0.6477, 0.5645, 0.5458, 0.6094, 0.5458, 0.6094, 0.4482, 0.5645, 0.4482, 0.2967, 0.8747, 0.2967, 0.8747, 0.2509, 0.8747, 0.2509, 0.8747, 0.7693, 0.7367, 0.7693, 0.8782, 0.8151, 0.8782, 0.8151, 0.7367, 0.5645, 0.4482, 0.6094, 0.4482, 0.6094, 0.4218, 0.5645, 0.4218, 0.2509, 0.6925, 0.2509, 0.7933, 0.2509, 0.7933, 0.2509, 0.6925, 0.6651, 0.1652, 0.7465, 0.1652, 0.7465, 0.1388, 0.6651, 0.1388, 0.2509, 0.6477, 0.2509, 0.6925, 0.2509, 0.6925, 0.2509, 0.6477, 0.7693, 0.6737, 0.7693, 0.7367, 0.8151, 0.7367, 0.8151, 0.6737, 0.6651, 0.2628, 0.7465, 0.2628, 0.7465, 0.1652, 0.6651, 0.1652, 0.4207, 0.8747, 0.4207, 0.8747, 0.3943, 0.8747, 0.3943, 0.8747, 0.3943, 0.5238, 0.3943, 0.6477, 0.4207, 0.6477, 0.4207, 0.5238, 0.3943, 0.6925, 0.3943, 0.6925, 0.4207, 0.6925, 0.4207, 0.6925, 0.2509, 0.5238, 0.2509, 0.6477, 0.2509, 0.6477, 0.2509, 0.5238, 0.7693, 0.8782, 0.7693, 0.9924, 0.8151, 0.9924, 0.8151, 0.8782, 0.3943, 0.8747, 0.3943, 0.8747, 0.2967, 0.8747, 0.2967, 0.8747, 0.7693, 0.4998, 0.7693, 0.6737, 0.8151, 0.6737, 0.8151, 0.4998, 0.2967, 0.6925, 0.2967, 0.7933, 0.3943, 0.7933, 0.3943, 0.6925, 0.2967, 0.6477, 0.2967, 0.6477, 0.2967, 0.5238, 0.2967, 0.5238, 0.4207, 0.7933, 0.4207, 0.7933, 0.3943, 0.7933, 0.3943, 0.7933, 0.3943, 0.6477, 0.3943, 0.6477, 0.2967, 0.6477, 0.2967, 0.6477, 0.2967, 0.5238, 0.2967, 0.6477, 0.3943, 0.6477, 0.3943, 0.5238, 0.3943, 0.6925, 0.3943, 0.7933, 0.4207, 0.7933, 0.4207, 0.6925, 0.2967, 0.7933, 0.2967, 0.7933, 0.2967, 0.6925, 0.2967, 0.6925, 0.2967, 0.6925, 0.2967, 0.6925, 0.3943, 0.6925, 0.3943, 0.6925])
me_cube.materials.append(mat_door)
me_cube.use_remesh_preserve_volume = False
me_cube.use_remesh_preserve_attributes = False
me_cube.use_mirror_vertex_groups = False
me_cube.update()
me_cube_001 = bpy.data.meshes.new('Cube.001')
me_cube_001.from_pydata([(1.0, 0.7363, 1.0), (1.0, 1.0, -1.0), (1.0, 0.7363, -1.0), (1.0, 1.0, 1.0), (1.0, 0.7363, 0.7843), (1.0, 1.0, 0.7843), (1.0, 1.0, 0.9185), (1.0, 0.7363, 0.9185), (1.0, 0.7363, 0.9593), (1.0, 1.0, 0.9593), (1.0, 1.026, 0.9185), (1.0, 1.026, 1.0), (1.0, 1.042, 0.9688), (1.0, 1.067, 1.0), (1.292, 1.026, 1.0), (1.0, 1.026, 0.9593), (1.0, 1.042, 0.9593), (1.292, 1.0, 1.0), (1.292, 0.7363, 1.0), (1.077, 0.7363, 1.0), (1.077, 1.0, 1.0), (1.077, 0.7363, 0.9593), (1.077, 1.0, 0.9593), (1.077, 1.026, 1.0), (1.077, 1.042, 0.9688), (1.077, 1.067, 1.0), (1.077, 1.026, 0.9688), (1.077, 1.026, 0.9593), (1.077, 1.042, 0.9593), (1.077, 0.7363, 0.9688), (1.077, 1.0, 0.9688), (1.161, 1.042, 0.9688), (1.292, 1.067, 1.0), (1.161, 1.026, 0.9688), (1.161, 0.7363, 0.9688), (1.161, 1.0, 0.9688), (1.0, 0.7363, -0.6909), (1.0, 1.0, -0.6909), (1.264, 0.9273, -1.0), (1.264, 0.9273, -0.6909), (1.0, 0.9273, -0.6909), (1.0, 0.9273, 0.9185), (1.0, 0.9273, 0.7843), (1.0, 0.9273, 1.0), (1.0, 0.9273, -1.0), (1.077, 0.9273, 1.0), (1.0, 0.9273, 0.9593), (1.161, 0.9273, 0.9688), (1.292, 0.9273, 1.0), (1.077, 0.9273, 0.9688), (1.077, 0.9273, 0.9593), (1.264, 1.0, -0.6909), (1.264, 0.7363, -0.6909), (1.264, 0.7363, -1.0), (1.264, 1.0, -1.0), (1.046, 1.0, 0.7843), (1.046, 1.0, 0.9185), (1.046, 0.7363, 0.9185), (1.046, 0.7363, 0.9593), (1.046, 1.0, 0.9593), (1.046, 1.026, 0.9185), (1.046, 1.026, 0.9593), (1.046, 1.0, -0.6909), (1.046, 0.9273, -0.6909), (1.046, 0.9273, 0.9185), (1.046, 0.9273, 0.7843), (1.046, 0.9273, 0.9593), (1.0, 1.0, 0.8754), (1.0, 0.7363, 0.8754), (1.0, 0.9273, 0.8754), (1.046, 1.0, 0.8754), (1.046, 0.9273, 0.8754), (1.051, 0.9273, 0.9185), (1.051, 0.7363, 0.9185), (1.051, 0.9273, 0.8754), (1.051, 0.7363, 0.8754), (-1.0, 0.7363, 1.0), (-1.0, 1.0, -1.0), (-1.0, 0.7363, -1.0), (-1.0, 1.0, 1.0), (-1.0, 0.7363, 0.7843), (-1.0, 1.0, 0.7843), (-1.0, 1.0, 0.9185), (-1.0, 0.7363, 0.9185), (-1.0, 0.7363, 0.9593), (-1.0, 1.0, 0.9593), (-1.0, 1.026, 0.9185), (-1.0, 1.026, 1.0), (-1.0, 1.042, 0.9688), (-1.0, 1.067, 1.0), (-1.292, 1.026, 1.0), (-1.0, 1.026, 0.9593), (-1.0, 1.042, 0.9593), (-1.292, 1.0, 1.0), (-1.292, 0.7363, 1.0), (-1.077, 0.7363, 1.0), (-1.077, 1.0, 1.0), (-1.077, 0.7363, 0.9593), (-1.077, 1.0, 0.9593), (-1.077, 1.026, 1.0), (-1.077, 1.042, 0.9688), (-1.077, 1.067, 1.0), (-1.077, 1.026, 0.9688), (-1.077, 1.026, 0.9593), (-1.077, 1.042, 0.9593), (-1.077, 0.7363, 0.9688), (-1.077, 1.0, 0.9688), (-1.161, 1.042, 0.9688), (-1.292, 1.067, 1.0), (-1.161, 1.026, 0.9688), (-1.161, 0.7363, 0.9688), (-1.161, 1.0, 0.9688), (-1.0, 0.7363, -0.6909), (-1.0, 1.0, -0.6909), (-1.264, 0.9273, -1.0), (-1.264, 0.9273, -0.6909), (-1.0, 0.9273, -0.6909), (-1.0, 0.9273, 0.9185), (-1.0, 0.9273, 0.7843), (-1.0, 0.9273, 1.0), (-1.0, 0.9273, -1.0), (-1.077, 0.9273, 1.0), (-1.0, 0.9273, 0.9593), (-1.161, 0.9273, 0.9688), (-1.292, 0.9273, 1.0), (-1.077, 0.9273, 0.9688), (-1.077, 0.9273, 0.9593), (-1.264, 1.0, -0.6909), (-1.264, 0.7363, -0.6909), (-1.264, 0.7363, -1.0), (-1.264, 1.0, -1.0), (-1.046, 1.0, 0.7843), (-1.046, 1.0, 0.9185), (-1.046, 0.7363, 0.9185), (-1.046, 0.7363, 0.9593), (-1.046, 1.0, 0.9593), (-1.046, 1.026, 0.9185), (-1.046, 1.026, 0.9593), (-1.046, 1.0, -0.6909), (-1.046, 0.9273, -0.6909), (-1.046, 0.9273, 0.9185), (-1.046, 0.9273, 0.7843), (-1.046, 0.9273, 0.9593), (-1.0, 1.0, 0.8754), (-1.0, 0.7363, 0.8754), (-1.0, 0.9273, 0.8754), (-1.046, 1.0, 0.8754), (-1.046, 0.9273, 0.8754), (-1.051, 0.9273, 0.9185), (-1.051, 0.7363, 0.9185), (-1.051, 0.9273, 0.8754), (-1.051, 0.7363, 0.8754), (0.0, 1.026, 0.9185), (0.0, 1.0, 0.9185), (0.0, 0.7363, 0.7843), (0.0, 1.042, 0.9593), (0.0, 1.0, -1.0), (0.0, 0.7363, -1.0), (0.0, 1.0, 0.7843), (0.0, 1.026, 1.0), (0.0, 1.026, 0.9593), (0.0, 1.042, 0.9688), (0.0, 1.067, 1.0), (0.0, 0.7363, 1.0), (0.0, 1.0, 1.0), (0.0, 1.0, -0.6909), (0.0, 0.7363, -0.6909), (0.0, 0.9273, 1.0), (0.0, 0.9273, -1.0), (0.0, 1.0, 0.8754), (1.0, 0.0, 1.0), (1.0, 0.0, 0.7843), (1.0, 0.0, 0.9185), (1.0, 0.0, 0.9593), (1.292, 0.0, 1.0), (1.077, 0.0, 1.0), (1.077, 0.0, 0.9593), (1.077, 0.0, 0.9688), (1.161, 0.0, 0.9688), (1.046, 0.0, 0.9185), (1.046, 0.0, 0.9593), (1.0, 0.0, 0.8754), (1.051, 0.0, 0.8754), (1.051, 0.0, 0.9185), (-1.0, 0.0, 1.0), (-1.0, 0.0, 0.7843), (-1.0, 0.0, 0.9185), (-1.0, 0.0, 0.9593), (-1.292, 0.0, 1.0), (-1.077, 0.0, 1.0), (-1.077, 0.0, 0.9593), (-1.077, 0.0, 0.9688), (-1.161, 0.0, 0.9688), (-1.046, 0.0, 0.9185), (-1.046, 0.0, 0.9593), (-1.0, 0.0, 0.8754), (-1.051, 0.0, 0.8754), (-1.051, 0.0, 0.9185), (0.0, 0.0, 0.7843), (0.0, 0.0, 1.0)], [], [(165, 37, 1, 156), (169, 67, 5, 158), (40, 36, 52, 39), (168, 156, 1, 44), (68, 181, 171, 4), (69, 68, 4), (154, 4, 171, 198), (15, 9, 59, 61), (42, 40, 63, 65), (164, 3, 11, 159), (15, 16, 28, 27), (160, 15, 10, 152), (7, 41, 64, 57), (173, 8, 21, 176), (46, 9, 22, 50), (159, 11, 13, 162), (11, 3, 20, 23), (161, 12, 16, 155), (162, 13, 12, 161), (16, 12, 24, 28), (43, 0, 19, 45), (12, 13, 25, 24), (9, 15, 27, 22), (43, 3, 164, 167), (36, 166, 157, 2), (170, 0, 163, 199), (6, 153, 152, 10), (15, 160, 155, 16), (49, 29, 21, 50), (29, 177, 176, 21), (30, 22, 27, 26), (26, 24, 31, 33), (49, 30, 35, 47), (25, 23, 14, 32), (26, 27, 28, 24), (45, 19, 18, 48), (13, 11, 23, 25), (0, 170, 175, 19), (17, 35, 33, 14), (48, 18, 34, 47), (18, 174, 178, 34), (14, 33, 31, 32), (23, 20, 17, 14), (24, 25, 32, 31), (177, 29, 34, 178), (19, 175, 174, 18), (30, 26, 33, 35), (158, 5, 37, 165), (42, 4, 36, 40), (4, 154, 166, 36), (37, 40, 39, 51), (1, 37, 51, 54), (36, 2, 53, 52), (44, 1, 54, 38), (157, 168, 44, 2), (39, 52, 53, 38), (172, 7, 57, 179), (46, 8, 58, 66), (8, 46, 50, 21), (3, 43, 45, 20), (0, 43, 167, 163), (30, 49, 50, 22), (29, 49, 47, 34), (20, 45, 48, 17), (17, 48, 47, 35), (10, 15, 61, 60), (2, 44, 38, 53), (51, 39, 38, 54), (58, 180, 179, 57), (66, 58, 57, 64), (59, 56, 60, 61), (70, 71, 65, 55), (59, 66, 64, 56), (55, 65, 63, 62), (6, 10, 60, 56), (40, 37, 62, 63), (9, 46, 66, 59), (67, 6, 56, 70), (8, 173, 180, 58), (37, 5, 55, 62), (69, 42, 65, 71), (153, 6, 67, 169), (68, 69, 74, 75), (69, 41, 72, 74), (56, 64, 71, 70), (5, 67, 70, 55), (41, 69, 71, 64), (73, 183, 182, 75), (181, 68, 75, 182), (7, 172, 183, 73), (72, 73, 75, 74), (41, 7, 73, 72), (42, 69, 4), (165, 156, 77, 113), (169, 158, 81, 143), (116, 115, 128, 112), (168, 120, 77, 156), (144, 80, 185, 195), (145, 80, 144), (154, 198, 185, 80), (91, 137, 135, 85), (118, 141, 139, 116), (164, 159, 87, 79), (91, 103, 104, 92), (160, 152, 86, 91), (83, 133, 140, 117), (187, 190, 97, 84), (122, 126, 98, 85), (159, 162, 89, 87), (87, 99, 96, 79), (161, 155, 92, 88), (162, 161, 88, 89), (92, 104, 100, 88), (119, 121, 95, 76), (88, 100, 101, 89), (85, 98, 103, 91), (119, 167, 164, 79), (112, 78, 157, 166), (184, 199, 163, 76), (82, 86, 152, 153), (91, 92, 155, 160), (125, 126, 97, 105), (105, 97, 190, 191), (106, 102, 103, 98), (102, 109, 107, 100), (125, 123, 111, 106), (101, 108, 90, 99), (102, 100, 104, 103), (121, 124, 94, 95), (89, 101, 99, 87), (76, 95, 189, 184), (93, 90, 109, 111), (124, 123, 110, 94), (94, 110, 192, 188), (90, 108, 107, 109), (99, 90, 93, 96), (100, 107, 108, 101), (191, 192, 110, 105), (95, 94, 188, 189), (106, 111, 109, 102), (158, 165, 113, 81), (118, 116, 112, 80), (80, 112, 166, 154), (113, 127, 115, 116), (77, 130, 127, 113), (112, 128, 129, 78), (120, 114, 130, 77), (157, 78, 120, 168), (115, 114, 129, 128), (186, 193, 133, 83), (122, 142, 134, 84), (84, 97, 126, 122), (79, 96, 121, 119), (76, 163, 167, 119), (106, 98, 126, 125), (105, 110, 123, 125), (96, 93, 124, 121), (93, 111, 123, 124), (86, 136, 137, 91), (78, 129, 114, 120), (127, 130, 114, 115), (134, 133, 193, 194), (142, 140, 133, 134), (135, 137, 136, 132), (146, 131, 141, 147), (135, 132, 140, 142), (131, 138, 139, 141), (82, 132, 136, 86), (116, 139, 138, 113), (85, 135, 142, 122), (143, 146, 132, 82), (84, 134, 194, 187), (113, 138, 131, 81), (145, 147, 141, 118), (153, 169, 143, 82), (144, 151, 150, 145), (145, 150, 148, 117), (132, 146, 147, 140), (81, 131, 146, 143), (117, 140, 147, 145), (149, 151, 196, 197), (195, 196, 151, 144), (83, 149, 197, 186), (148, 150, 151, 149), (117, 148, 149, 83), (118, 80, 145)])
_uv = me_cube_001.uv_layers.new(name='UVMap')
_uv.uv.foreach_set('vector', [4.696e-05, 5.101e-05, 0.3581, 5.2e-05, 0.3581, 0.2206, 4.7e-05, 0.2206, 0.9373, 0.9377, 0.9373, 0.9377, 0.9373, 0.8922, 0.9373, 0.8922, 0.8691, 0.1545, 0.6901, 0.1545, 0.6901, 0.1545, 0.8691, 0.1545, 0.8691, 0.0, 0.9373, 0.0, 0.9373, 0.0, 0.8691, 0.0, 0.9001, 0.7375, 0.5, 0.7375, 0.5, 0.2625, 0.9001, 0.2625, 1.004, 0.7375, 0.9001, 0.7375, 0.9001, 0.2625, 0.6901, 0.8922, 0.6901, 0.8922, 0.0, 0.8922, 0.0, 0.8922, 0.962, 0.9796, 0.9373, 0.9796, 0.9373, 0.9796, 0.962, 0.9796, 0.8691, 0.8922, 0.8691, 0.1545, 0.8691, 0.1545, 0.8691, 0.8922, 0.9373, 1.0, 0.9373, 1.0, 0.962, 1.0, 0.962, 1.0, 0.962, 0.9796, 0.9765, 0.9796, 0.9765, 0.9796, 0.962, 0.9796, 0.962, 0.9796, 0.962, 0.9796, 0.962, 0.9593, 0.962, 0.9593, 0.6901, 0.9593, 0.8691, 0.9593, 0.8691, 0.9593, 0.6901, 0.9593, 0.0, 0.9796, 0.6901, 0.9796, 0.6901, 0.9796, 0.0, 0.9796, 0.8691, 0.9796, 0.9373, 0.9796, 0.9373, 0.9796, 0.8691, 0.9796, 0.962, 1.0, 0.962, 1.0, 1.0, 1.0, 1.0, 1.0, 0.962, 1.0, 0.9373, 1.0, 0.9373, 1.0, 0.962, 1.0, 0.9765, 0.9844, 0.9765, 0.9844, 0.9765, 0.9796, 0.9765, 0.9796, 1.0, 1.0, 1.0, 1.0, 0.9765, 0.9844, 0.9765, 0.9844, 0.9765, 0.9796, 0.9765, 0.9844, 0.9765, 0.9844, 0.9765, 0.9796, 0.8691, 1.0, 0.6901, 1.0, 0.6901, 1.0, 0.8691, 1.0, 0.9765, 0.9844, 1.0, 1.0, 1.0, 1.0, 0.9765, 0.9844, 0.9373, 0.9796, 0.962, 0.9796, 0.962, 0.9796, 0.9373, 0.9796, 0.8691, 1.0, 0.9373, 1.0, 0.9373, 1.0, 0.8691, 1.0, 0.6419, 5.376e-05, 1.0, 4.696e-05, 1.0, 0.2205, 0.6419, 0.2206, 0.0, 1.0, 0.6901, 1.0, 0.6901, 1.0, 0.0, 1.0, 0.9373, 0.9593, 0.9373, 0.9593, 0.962, 0.9593, 0.962, 0.9593, 0.962, 0.9796, 0.962, 0.9796, 0.9765, 0.9796, 0.9765, 0.9796, 0.8691, 0.9844, 0.6901, 0.9844, 0.6901, 0.9796, 0.8691, 0.9796, 0.6901, 0.9844, 0.0, 0.9844, 0.0, 0.9796, 0.6901, 0.9796, 0.9373, 0.9844, 0.9373, 0.9796, 0.962, 0.9796, 0.962, 0.9844, 0.962, 0.9844, 0.9765, 0.9844, 0.9765, 0.9844, 0.962, 0.9844, 0.8691, 0.9844, 0.9373, 0.9844, 0.9373, 0.9844, 0.8691, 0.9844, 1.0, 1.0, 0.962, 1.0, 0.962, 1.0, 1.0, 1.0, 0.962, 0.9844, 0.962, 0.9796, 0.9765, 0.9796, 0.9765, 0.9844, 0.8691, 1.0, 0.6901, 1.0, 0.6901, 1.0, 0.8691, 1.0, 1.0, 1.0, 0.962, 1.0, 0.962, 1.0, 1.0, 1.0, 0.6901, 1.0, 0.0, 1.0, 0.0, 1.0, 0.6901, 1.0, 0.9373, 0.1518, 0.9373, 0.09598, 0.962, 0.09598, 0.962, 0.1518, 0.8691, 0.1518, 0.6901, 0.1518, 0.6901, 0.09598, 0.8691, 0.09598, 0.6901, 0.1518, 0.0, 0.1518, 0.0, 0.09598, 0.6901, 0.09598, 0.962, 0.1518, 0.962, 0.09598, 0.9765, 0.09598, 1.0, 0.1518, 0.962, 1.0, 0.9373, 1.0, 0.9373, 1.0, 0.962, 1.0, 0.9765, 0.9844, 1.0, 1.0, 1.0, 1.0, 0.9765, 0.9844, 0.0, 0.9844, 0.6901, 0.9844, 0.6901, 0.9844, 0.0, 0.9844, 0.6901, 1.0, 0.0, 1.0, 0.0, 1.0, 0.6901, 1.0, 0.9373, 0.9844, 0.962, 0.9844, 0.962, 0.9844, 0.9373, 0.9844, 2.681, 0.9999, 0.4756, 0.9999, 0.4756, 0.0001378, 2.681, 0.0001378, 1.138, 0.3061, 1.138, 0.694, -1.224, 0.6939, -1.224, 0.306, 0.04631, 0.9985, -2.156, 0.9985, -2.156, 0.0001378, 0.04631, 0.0001378, 0.9373, 0.1545, 0.8691, 0.1545, 0.8691, 0.1545, 0.9373, 0.1545, 0.3581, 0.2206, 0.3581, 5.2e-05, 0.4528, 5.313e-05, 0.4528, 0.2206, 0.6419, 5.376e-05, 0.6419, 0.2206, 0.5472, 0.2206, 0.5472, 5.466e-05, 0.8691, 0.0, 0.9373, 0.0, 0.9373, 0.0, 0.8691, 0.0, 0.6901, 0.0, 0.8691, 0.0, 0.8691, 0.0, 0.6901, 0.0, 0.4788, 5.435e-05, 0.5472, 5.466e-05, 0.5472, 0.2206, 0.4788, 0.2206, 0.0, 0.9593, 0.6901, 0.9593, 0.6901, 0.9593, 0.0, 0.9593, 0.8691, 0.9796, 0.6901, 0.9796, 0.6901, 0.9796, 0.8691, 0.9796, 0.6901, 0.9796, 0.8691, 0.9796, 0.8691, 0.9796, 0.6901, 0.9796, 0.9373, 1.0, 0.8691, 1.0, 0.8691, 1.0, 0.9373, 1.0, 0.6901, 1.0, 0.8691, 1.0, 0.8691, 1.0, 0.6901, 1.0, 0.9373, 0.9844, 0.8691, 0.9844, 0.8691, 0.9796, 0.9373, 0.9796, 0.6901, 0.9844, 0.8691, 0.9844, 0.8691, 0.9844, 0.6901, 0.9844, 0.9373, 1.0, 0.8691, 1.0, 0.8691, 1.0, 0.9373, 1.0, 0.9373, 0.1518, 0.8691, 0.1518, 0.8691, 0.09598, 0.9373, 0.09598, 0.962, 0.9593, 0.962, 0.9796, 0.962, 0.9796, 0.962, 0.9593, 0.6901, 0.0, 0.8691, 0.0, 0.8691, 0.0, 0.6901, 0.0, 0.4528, 5.313e-05, 0.4788, 5.435e-05, 0.4788, 0.2206, 0.4528, 0.2206, 0.6901, 0.9514, 0.0, 0.9514, 0.0, 0.8658, 0.6901, 0.8658, 0.8691, 0.9514, 0.6901, 0.9514, 0.6901, 0.8658, 0.8691, 0.8658, 0.9373, 0.9514, 0.9373, 0.8658, 0.962, 0.8658, 0.962, 0.9514, 0.9373, 0.9377, 0.8691, 0.9377, 0.8691, 0.8922, 0.9373, 0.8922, 0.9373, 0.9514, 0.8691, 0.9514, 0.8691, 0.8658, 0.9373, 0.8658, 2.943, 0.6225, 2.682, 0.616, 2.682, 0.0001378, 2.943, 0.006647, 0.9373, 0.9593, 0.962, 0.9593, 0.962, 0.9593, 0.9373, 0.9593, 0.8691, 0.1545, 0.9373, 0.1545, 0.9373, 0.1545, 0.8691, 0.1545, 0.9373, 0.9796, 0.8691, 0.9796, 0.8691, 0.9796, 0.9373, 0.9796, 0.9373, 0.9377, 0.9373, 0.9593, 0.9373, 0.9593, 0.9373, 0.9377, 0.6901, 0.9796, 0.0, 0.9796, 0.0, 0.9796, 0.6901, 0.9796, 0.9373, 0.1545, 0.9373, 0.8922, 0.9373, 0.8922, 0.9373, 0.1545, 0.8691, 0.9377, 0.8691, 0.8922, 0.8691, 0.8922, 0.8691, 0.9377, 0.9373, 0.9593, 0.9373, 0.9593, 0.9373, 0.9377, 0.9373, 0.9377, 0.6901, 0.9377, 0.8691, 0.9377, 0.8691, 0.9377, 0.6901, 0.9377, 0.8691, 0.9377, 0.8691, 0.9593, 0.8691, 0.9593, 0.8691, 0.9377, 1.301, 0.9001, 1.261, 0.9001, 1.261, 0.7697, 1.301, 0.7697, 0.9373, 0.8922, 0.9373, 0.9377, 0.9373, 0.9377, 0.9373, 0.8922, 0.8691, 0.9593, 0.8691, 0.9377, 0.8691, 0.9377, 0.8691, 0.9593, 1.157, 0.9001, 0.7546, 0.9001, 0.7546, 0.7697, 1.157, 0.7697, 0.0, 0.9377, 0.6901, 0.9377, 0.6901, 0.9377, 0.0, 0.9377, 0.6901, 0.9593, 0.0, 0.9593, 0.0, 0.9593, 0.6901, 0.9593, 1.261, 0.9001, 1.157, 0.9001, 1.157, 0.7697, 1.261, 0.7697, 0.8691, 0.9593, 0.6901, 0.9593, 0.6901, 0.9593, 0.8691, 0.9593, 1.138, 0.3061, 1.287, 0.3065, 1.138, 0.694, 4.696e-05, 5.101e-05, 4.7e-05, 0.2206, 0.3581, 0.2206, 0.3581, 5.2e-05, 0.9373, 0.9377, 0.9373, 0.8922, 0.9373, 0.8922, 0.9373, 0.9377, 0.8691, 0.1545, 0.8691, 0.1545, 0.6901, 0.1545, 0.6901, 0.1545, 0.8691, 0.0, 0.8691, 0.0, 0.9373, 0.0, 0.9373, 0.0, 0.7839, 0.6575, 0.7832, 0.1972, 4.53e-05, 0.1972, 0.0008275, 0.6575, 1.0, 0.6502, 0.7832, 0.1972, 0.7839, 0.6575, 0.6901, 0.8922, 0.0, 0.8922, 0.0, 0.8922, 0.6901, 0.8922, 0.962, 0.9796, 0.962, 0.9796, 0.9373, 0.9796, 0.9373, 0.9796, 0.8691, 0.8922, 0.8691, 0.8922, 0.8691, 0.1545, 0.8691, 0.1545, 0.9373, 1.0, 0.962, 1.0, 0.962, 1.0, 0.9373, 1.0, 0.962, 0.9796, 0.962, 0.9796, 0.9765, 0.9796, 0.9765, 0.9796, 0.962, 0.9796, 0.962, 0.9593, 0.962, 0.9593, 0.962, 0.9796, 0.6901, 0.9593, 0.6901, 0.9593, 0.8691, 0.9593, 0.8691, 0.9593, 0.0, 0.9796, 0.0, 0.9796, 0.6901, 0.9796, 0.6901, 0.9796, 0.8691, 0.9796, 0.8691, 0.9796, 0.9373, 0.9796, 0.9373, 0.9796, 0.962, 1.0, 1.0, 1.0, 1.0, 1.0, 0.962, 1.0, 0.962, 1.0, 0.962, 1.0, 0.9373, 1.0, 0.9373, 1.0, 0.9765, 0.9844, 0.9765, 0.9796, 0.9765, 0.9796, 0.9765, 0.9844, 1.0, 1.0, 0.9765, 0.9844, 0.9765, 0.9844, 1.0, 1.0, 0.9765, 0.9796, 0.9765, 0.9796, 0.9765, 0.9844, 0.9765, 0.9844, 0.8691, 1.0, 0.8691, 1.0, 0.6901, 1.0, 0.6901, 1.0, 0.9765, 0.9844, 0.9765, 0.9844, 1.0, 1.0, 1.0, 1.0, 0.9373, 0.9796, 0.9373, 0.9796, 0.962, 0.9796, 0.962, 0.9796, 0.8691, 1.0, 0.8691, 1.0, 0.9373, 1.0, 0.9373, 1.0, 0.6419, 5.376e-05, 0.6419, 0.2206, 1.0, 0.2205, 1.0, 4.696e-05, 0.0, 1.0, 0.0, 1.0, 0.6901, 1.0, 0.6901, 1.0, 0.9373, 0.9593, 0.962, 0.9593, 0.962, 0.9593, 0.9373, 0.9593, 0.962, 0.9796, 0.9765, 0.9796, 0.9765, 0.9796, 0.962, 0.9796, 0.8691, 0.9844, 0.8691, 0.9796, 0.6901, 0.9796, 0.6901, 0.9844, 0.6901, 0.9844, 0.6901, 0.9796, 0.0, 0.9796, 0.0, 0.9844, 0.9373, 0.9844, 0.962, 0.9844, 0.962, 0.9796, 0.9373, 0.9796, 0.962, 0.9844, 0.962, 0.9844, 0.9765, 0.9844, 0.9765, 0.9844, 0.8691, 0.9844, 0.8691, 0.9844, 0.9373, 0.9844, 0.9373, 0.9844, 1.0, 1.0, 1.0, 1.0, 0.962, 1.0, 0.962, 1.0, 0.962, 0.9844, 0.9765, 0.9844, 0.9765, 0.9796, 0.962, 0.9796, 0.8691, 1.0, 0.8691, 1.0, 0.6901, 1.0, 0.6901, 1.0, 1.0, 1.0, 1.0, 1.0, 0.962, 1.0, 0.962, 1.0, 0.6901, 1.0, 0.6901, 1.0, 0.0, 1.0, 0.0, 1.0, 0.9373, 0.1518, 0.962, 0.1518, 0.962, 0.09598, 0.9373, 0.09598, 0.8691, 0.1518, 0.8691, 0.09598, 0.6901, 0.09598, 0.6901, 0.1518, 0.6901, 0.1518, 0.6901, 0.09598, 0.0, 0.09598, 0.0, 0.1518, 0.962, 0.1518, 1.0, 0.1518, 0.9765, 0.09598, 0.962, 0.09598, 0.962, 1.0, 0.962, 1.0, 0.9373, 1.0, 0.9373, 1.0, 0.9765, 0.9844, 0.9765, 0.9844, 1.0, 1.0, 1.0, 1.0, 0.0, 0.9844, 0.0, 0.9844, 0.6901, 0.9844, 0.6901, 0.9844, 0.6901, 1.0, 0.6901, 1.0, 0.0, 1.0, 0.0, 1.0, 0.9373, 0.9844, 0.9373, 0.9844, 0.962, 0.9844, 0.962, 0.9844, 2.681, 0.9999, 2.681, 0.0001378, 0.4756, 0.0001378, 0.4756, 0.9999, 1.138, 0.3061, -1.224, 0.306, -1.224, 0.6939, 1.138, 0.694, 0.04631, 0.9985, 0.04631, 0.0001378, -2.156, 0.0001378, -2.156, 0.9985, 0.9373, 0.1545, 0.9373, 0.1545, 0.8691, 0.1545, 0.8691, 0.1545, 0.3581, 0.2206, 0.4528, 0.2206, 0.4528, 5.313e-05, 0.3581, 5.2e-05, 0.6419, 5.376e-05, 0.5472, 5.466e-05, 0.5472, 0.2206, 0.6419, 0.2206, 0.8691, 0.0, 0.8691, 0.0, 0.9373, 0.0, 0.9373, 0.0, 0.6901, 0.0, 0.6901, 0.0, 0.8691, 0.0, 0.8691, 0.0, 0.4788, 5.435e-05, 0.4788, 0.2206, 0.5472, 0.2206, 0.5472, 5.466e-05, 0.0, 0.9593, 0.0, 0.9593, 0.6901, 0.9593, 0.6901, 0.9593, 0.8691, 0.9796, 0.8691, 0.9796, 0.6901, 0.9796, 0.6901, 0.9796, 0.6901, 0.9796, 0.6901, 0.9796, 0.8691, 0.9796, 0.8691, 0.9796, 0.9373, 1.0, 0.9373, 1.0, 0.8691, 1.0, 0.8691, 1.0, 0.6901, 1.0, 0.6901, 1.0, 0.8691, 1.0, 0.8691, 1.0, 0.9373, 0.9844, 0.9373, 0.9796, 0.8691, 0.9796, 0.8691, 0.9844, 0.6901, 0.9844, 0.6901, 0.9844, 0.8691, 0.9844, 0.8691, 0.9844, 0.9373, 1.0, 0.9373, 1.0, 0.8691, 1.0, 0.8691, 1.0, 0.9373, 0.1518, 0.9373, 0.09598, 0.8691, 0.09598, 0.8691, 0.1518, 0.962, 0.9593, 0.962, 0.9593, 0.962, 0.9796, 0.962, 0.9796, 0.6901, 0.0, 0.6901, 0.0, 0.8691, 0.0, 0.8691, 0.0, 0.4528, 5.313e-05, 0.4528, 0.2206, 0.4788, 0.2206, 0.4788, 5.435e-05, 0.6901, 0.9514, 0.6901, 0.8658, 0.0, 0.8658, 0.0, 0.9514, 0.8691, 0.9514, 0.8691, 0.8658, 0.6901, 0.8658, 0.6901, 0.9514, 0.9373, 0.9514, 0.962, 0.9514, 0.962, 0.8658, 0.9373, 0.8658, 0.9373, 0.9377, 0.9373, 0.8922, 0.8691, 0.8922, 0.8691, 0.9377, 0.9373, 0.9514, 0.9373, 0.8658, 0.8691, 0.8658, 0.8691, 0.9514, 2.943, 0.6225, 2.943, 0.006647, 2.682, 0.0001378, 2.682, 0.616, 0.9373, 0.9593, 0.9373, 0.9593, 0.962, 0.9593, 0.962, 0.9593, 0.8691, 0.1545, 0.8691, 0.1545, 0.9373, 0.1545, 0.9373, 0.1545, 0.9373, 0.9796, 0.9373, 0.9796, 0.8691, 0.9796, 0.8691, 0.9796, 0.9373, 0.9377, 0.9373, 0.9377, 0.9373, 0.9593, 0.9373, 0.9593, 0.6901, 0.9796, 0.6901, 0.9796, 0.0, 0.9796, 0.0, 0.9796, 0.9373, 0.1545, 0.9373, 0.1545, 0.9373, 0.8922, 0.9373, 0.8922, 0.8691, 0.9377, 0.8691, 0.9377, 0.8691, 0.8922, 0.8691, 0.8922, 0.9373, 0.9593, 0.9373, 0.9377, 0.9373, 0.9377, 0.9373, 0.9593, 0.6901, 0.9377, 0.6901, 0.9377, 0.8691, 0.9377, 0.8691, 0.9377, 0.8691, 0.9377, 0.8691, 0.9377, 0.8691, 0.9593, 0.8691, 0.9593, 0.9373, 0.6722, 0.9373, 0.5134, 0.8691, 0.5134, 0.8691, 0.6722, 0.9373, 0.8922, 0.9373, 0.8922, 0.9373, 0.9377, 0.9373, 0.9377, 0.8691, 0.9593, 0.8691, 0.9593, 0.8691, 0.9377, 0.8691, 0.9377, 0.6901, 0.6722, 0.6901, 0.5134, 0.0, 0.5134, 0.0, 0.6722, 0.0, 0.9377, 0.0, 0.9377, 0.6901, 0.9377, 0.6901, 0.9377, 0.6901, 0.9593, 0.6901, 0.9593, 0.0, 0.9593, 0.0, 0.9593, 0.8691, 0.6722, 0.8691, 0.5134, 0.6901, 0.5134, 0.6901, 0.6722, 0.8691, 0.9593, 0.8691, 0.9593, 0.6901, 0.9593, 0.6901, 0.9593, 1.138, 0.3061, 1.138, 0.694, 1.287, 0.3065])
me_cube_001.materials.append(mat_wood_brown_darkened)
me_cube_001.use_remesh_preserve_volume = False
me_cube_001.use_remesh_preserve_attributes = False
me_cube_001.use_mirror_vertex_groups = False
me_cube_001.update()
me_cube_003 = bpy.data.meshes.new('Cube.003')
me_cube_003.from_pydata([(1.0, 1.0, -1.0), (1.0, 0.7323, 0.7841), (1.0, 0.7323, -1.0), (1.168, 0.7323, 0.9494), (1.168, 1.026, 0.9494), (1.168, 0.9186, 0.9494), (1.168, 0.9186, 0.9045), (1.089, 0.9186, 0.7841), (1.089, 0.9186, -1.0), (1.089, 0.9186, 0.9045), (1.0, 1.0, 0.9045), (1.0, 0.9189, 0.9045), (1.168, 1.045, 0.9494), (1.168, 1.087, 1.0), (1.306, 0.9186, 0.9494), (1.306, 1.026, 0.9494), (1.306, 1.045, 0.9494), (1.306, 0.9186, 1.0), (1.306, 1.0, 1.0), (1.089, 1.0, 0.9045), (1.168, 1.0, 0.9045), (1.0, 1.026, 0.9045), (1.168, 0.7323, 0.9045), (1.306, 0.7323, 0.9494), (1.0, 1.026, 0.9494), (1.306, 0.7323, 1.0), (1.0, 0.9186, 0.9045), (1.089, 1.0, 0.7841), (1.0, 0.9186, -1.0), (1.0, 0.9186, 0.9042), (1.306, 1.087, 1.0), (1.168, 1.026, 0.9045), (1.089, 1.0, -1.0), (1.168, 1.0, 0.9494), (1.306, 1.026, 1.0), (1.306, 1.0, 0.9494), (1.0, 1.045, 0.9494), (1.0, 1.087, 1.0), (-1.0, 1.0, -1.0), (-1.0, 0.7323, 0.7841), (-1.0, 0.7323, -1.0), (-1.168, 0.7323, 0.9494), (-1.168, 1.026, 0.9494), (-1.168, 0.9186, 0.9494), (-1.168, 0.9186, 0.9045), (-1.089, 0.9186, 0.7841), (-1.089, 0.9186, -1.0), (-1.089, 0.9186, 0.9045), (-1.0, 1.0, 0.9045), (-1.0, 0.7323, 0.9045), (-1.168, 1.045, 0.9494), (-1.168, 1.087, 1.0), (-1.306, 0.9186, 0.9494), (-1.306, 1.026, 0.9494), (-1.306, 1.045, 0.9494), (-1.089, 1.0, 0.9045), (-1.168, 1.0, 0.9045), (-1.0, 1.026, 0.9045), (-1.168, 0.7323, 0.9045), (-1.306, 0.7323, 0.9494), (-1.0, 1.026, 0.9494), (0.0, 0.7323, -1.0), (-1.0, 0.9186, 0.9045), (-1.089, 1.0, 0.7841), (-1.0, 0.9186, -1.0), (-1.0, 0.9186, 0.7841), (-1.306, 1.087, 1.0), (-1.168, 1.026, 0.9045), (-1.089, 1.0, -1.0), (-1.168, 1.0, 0.9494), (-1.306, 1.0, 0.9494), (0.0, 1.026, 0.9045), (0.0, 1.0, 0.9045), (0.0, 1.0, -1.0), (0.0, 1.087, 1.0), (0.0, 1.045, 0.9494), (0.0, 1.026, 0.9494), (-1.0, 1.045, 0.9494), (0.0, 0.7323, 0.7841), (-1.0, 1.087, 1.0), (1.0, 0.0, 0.7841), (1.0, -1.0, -1.0), (1.0, -0.7323, 0.7841), (1.0, -0.7323, -1.0), (1.168, -0.7323, 0.9494), (1.168, -1.026, 0.9494), (1.168, -0.9186, 0.9494), (1.168, -0.9186, 0.9045), (1.089, -0.9186, 0.7841), (1.089, -0.9186, -1.0), (1.089, -0.9186, 0.9045), (1.0, 0.0, 0.9045), (1.0, -1.0, 0.9045), (1.0, -0.9182, 0.9045), (1.168, -1.045, 0.9494), (1.168, -1.087, 1.0), (1.306, -0.9186, 0.9494), (1.306, -1.026, 0.9494), (1.306, 0.0, 1.0), (1.168, 0.0, 0.9045), (1.306, -1.045, 0.9494), (1.306, -0.9186, 1.0), (1.306, -1.0, 1.0), (1.089, -1.0, 0.9045), (1.168, -1.0, 0.9045), (1.0, -1.026, 0.9045), (1.168, -0.7323, 0.9045), (1.306, -0.7323, 0.9494), (1.168, 0.0, 0.9494), (1.0, -1.026, 0.9494), (1.306, -0.7323, 1.0), (1.0, -0.9186, 0.9045), (1.089, -1.0, 0.7841), (1.0, -0.9186, -1.0), (1.0, -0.9186, 0.9045), (1.306, -1.087, 1.0), (1.168, -1.026, 0.9045), (1.089, -1.0, -1.0), (1.168, -1.0, 0.9494), (1.306, 0.0, 0.9494), (1.306, -1.026, 1.0), (1.306, -1.0, 0.9494), (1.0, -1.045, 0.9494), (1.0, -1.087, 1.0), (-1.0, 0.0, 0.7841), (-1.0, -1.0, -1.0), (-1.0, -0.7323, 0.7841), (-1.0, -0.7323, -1.0), (-1.168, -0.7323, 0.9494), (-1.168, -1.026, 0.9494), (-1.168, -0.9186, 0.9494), (-1.168, -0.9186, 0.9045), (-1.089, -0.9186, 0.7841), (-1.089, -0.9186, -1.0), (-1.089, -0.9186, 0.9045), (-1.0, 0.0, 0.9045), (-1.0, -1.0, 0.9045), (-1.0, -0.7323, 0.9045), (-1.168, -1.045, 0.9494), (-1.168, -1.087, 1.0), (-1.306, -0.9186, 0.9494), (-1.306, -1.026, 0.9494), (-1.168, 0.0, 0.9045), (-1.306, -1.045, 0.9494), (-1.089, -1.0, 0.9045), (-1.168, -1.0, 0.9045), (-1.0, -1.026, 0.9045), (-1.168, -0.7323, 0.9045), (-1.306, -0.7323, 0.9494), (-1.168, 0.0, 0.9494), (-1.0, -1.026, 0.9494), (0.0, -0.7323, -1.0), (-1.0, -0.9186, 0.9045), (-1.089, -1.0, 0.7841), (-1.0, -0.9186, -1.0), (-1.0, -0.9186, 0.7841), (-1.306, -1.087, 1.0), (-1.168, -1.026, 0.9045), (-1.089, -1.0, -1.0), (-1.168, -1.0, 0.9494), (-1.306, 0.0, 0.9494), (-1.306, -1.0, 0.9494), (0.0, -1.026, 0.9045), (0.0, -1.0, 0.9045), (0.0, -1.0, -1.0), (0.0, -1.087, 1.0), (0.0, -1.045, 0.9494), (0.0, -1.026, 0.9494), (-1.0, -1.045, 0.9494), (0.0, -0.7323, 0.7841), (-1.0, -1.087, 1.0), (-1.0, 0.7323, 0.7841), (-1.0, 0.7323, -1.0), (-1.168, 0.7323, 0.9494), (-1.168, 1.026, 0.9494), (-1.168, 0.9186, 0.9494), (-1.168, 0.9186, 0.9045), (-1.089, 0.9186, 0.7841), (-1.089, 0.9186, -1.0), (-1.089, 0.9186, 0.9045), (-1.0, 0.7323, 0.9045), (-1.306, 0.9186, 0.9494), (-1.306, 1.026, 0.9494), (-1.306, 1.045, 0.9494), (-1.306, 0.9186, 1.0), (-1.306, 1.0, 1.0), (-1.089, 1.0, 0.9045), (-1.168, 1.0, 0.9045), (-1.168, 0.7323, 0.9045), (-1.306, 0.7323, 0.9494), (-1.306, 0.7323, 1.0), (-1.0, 0.9186, 0.9045), (-1.089, 1.0, 0.7841), (-1.0, 0.9186, -1.0), (-1.0, 0.9186, 0.7841), (-1.306, 1.087, 1.0), (-1.168, 1.026, 0.9045), (-1.089, 1.0, -1.0), (-1.168, 1.0, 0.9494), (-1.306, 1.026, 1.0), (-1.306, 1.0, 0.9494), (-1.0, 0.0, 0.7841), (-1.0, -0.7323, 0.7841), (-1.0, -0.7323, -1.0), (-1.168, -0.7323, 0.9494), (-1.168, -1.026, 0.9494), (-1.168, -0.9186, 0.9494), (-1.168, -0.9186, 0.9045), (-1.089, -0.9186, 0.7841), (-1.089, -0.9186, -1.0), (-1.089, -0.9186, 0.9045), (-1.0, 0.0, 0.9045), (-1.0, -0.9154, 0.9045), (-1.306, -0.9186, 0.9494), (-1.306, -1.026, 0.9494), (-1.306, 0.0, 1.0), (-1.168, 0.0, 0.9045), (-1.306, -1.045, 0.9494), (-1.306, -0.9186, 1.0), (-1.306, -1.0, 1.0), (-1.089, -1.0, 0.9045), (-1.168, -1.0, 0.9045), (-1.168, -0.7323, 0.9045), (-1.306, -0.7323, 0.9494), (-1.168, 0.0, 0.9494), (-1.306, -0.7323, 1.0), (-1.089, -1.0, 0.7841), (-1.0, -0.9186, -1.0), (-1.0, -0.9186, 0.9077), (-1.306, -1.087, 1.0), (-1.168, -1.026, 0.9045), (-1.089, -1.0, -1.0), (-1.168, -1.0, 0.9494), (-1.306, 0.0, 0.9494), (-1.306, -1.026, 1.0), (-1.306, -1.0, 0.9494)], [], [(29, 1, 2, 28), (5, 3, 108, 84, 86, 118, 85, 116, 104, 87, 106, 99, 22, 6, 20, 31, 4, 33), (18, 17, 25, 98, 110, 101, 102, 120, 115, 100, 97, 121, 96, 107, 119, 23, 14, 35, 15, 16, 30, 34), (26, 10, 20, 6), (33, 4, 15, 35, 14, 23, 119, 108, 3, 5), (36, 12, 16, 15, 4, 24, 76, 60, 42, 53, 54, 50, 77, 75), (10, 26, 9, 19), (26, 29, 28, 8, 7, 9), (91, 11, 26, 6, 22, 99), (7, 8, 32, 27, 19, 9), (122, 166, 168, 138, 143, 141, 129, 150, 167, 109, 85, 97, 100, 94), (37, 13, 30, 16, 12, 36, 75, 77, 50, 54, 66, 51, 79, 74), (185, 199, 195, 183, 182, 200, 181, 189, 233, 223, 213, 235, 214, 217, 229, 234, 219, 218, 225, 215, 190, 184), (82, 83, 151, 127, 126, 169), (112, 103, 92, 163, 136, 144, 153, 158, 125, 164, 81, 117), (62, 44, 56, 48), (69, 43, 41, 149, 160, 59, 52, 70, 53, 42), (48, 55, 47, 62), (62, 47, 45, 46, 64, 65), (135, 142, 58, 44, 62, 49), (114, 113, 83, 82), (111, 87, 104, 92), (21, 31, 20, 10, 72, 48, 56, 67, 57, 71), (118, 86, 84, 108, 119, 107, 96, 121, 97, 85), (24, 4, 31, 21, 71, 57, 67, 42, 60, 76), (92, 103, 90, 111), (111, 90, 88, 89, 113, 114), (91, 99, 106, 87, 111, 93), (88, 90, 103, 112, 117, 89), (105, 162, 146, 157, 145, 136, 163, 92, 104, 116), (123, 165, 170, 139, 156, 143, 138, 168, 166, 122, 94, 100, 115, 95), (27, 32, 0, 73, 38, 68, 63, 55, 48, 72, 10, 19), (109, 167, 150, 129, 157, 146, 162, 105, 116, 85), (1, 78, 39, 40, 61, 2), (152, 136, 145, 131), (159, 129, 141, 161, 140, 148, 160, 149, 128, 130), (136, 152, 134, 144), (152, 155, 154, 133, 132, 134), (135, 137, 152, 131, 147, 142), (78, 1, 80, 82, 169, 126, 124, 39), (171, 201, 202, 212, 211, 180, 191), (194, 193, 172, 171, 191), (177, 179, 186, 192, 197, 178), (228, 202, 203, 227), (208, 209, 231, 226, 220, 210), (175, 198, 174, 196, 187, 176, 188, 216, 222, 207, 221, 230, 205, 232, 206, 204, 224, 173), (11, 91, 93, 82, 80, 1)])
_uv = me_cube_003.uv_layers.new(name='UVMap')
_uv.uv.foreach_set('vector', [0.6252, 0.9895, 0.6886, 0.9281, 0.6886, 0.01558, 0.6252, 0.01558, 0.3832, 0.08659, 0.3832, 0.1701, 0.3832, 0.4981, 0.3832, 0.8261, 0.3832, 0.9096, 0.3832, 0.946, 0.3832, 0.9578, 0.3529, 0.9578, 0.3529, 0.946, 0.3529, 0.9096, 0.3529, 0.8261, 0.3529, 0.4981, 0.3529, 0.1701, 0.3529, 0.08659, 0.3529, 0.05014, 0.3529, 0.03837, 0.3832, 0.03837, 0.3832, 0.05014, 0.4172, 0.05014, 0.4172, 0.08659, 0.4172, 0.1701, 0.4172, 0.4981, 0.4172, 0.8261, 0.4172, 0.9096, 0.4172, 0.946, 0.4172, 0.9578, 0.4172, 0.9848, 0.3832, 0.9661, 0.3832, 0.9578, 0.3832, 0.946, 0.3832, 0.9096, 0.3832, 0.8261, 0.3832, 0.4981, 0.3832, 0.1701, 0.3832, 0.08659, 0.3832, 0.05014, 0.3832, 0.03837, 0.3832, 0.03005, 0.4172, 0.01135, 0.4172, 0.03837, 0.1727, 0.284, 0.1727, 0.2601, 0.1758, 0.2601, 0.1758, 0.284, 0.1758, 0.2601, 0.1758, 0.2523, 0.1783, 0.2523, 0.1783, 0.2601, 0.1783, 0.284, 0.1783, 0.3387, 0.1783, 0.5538, 0.1758, 0.5538, 0.1758, 0.3387, 0.1758, 0.284, 0.1727, 0.2469, 0.1758, 0.2469, 0.1783, 0.2469, 0.1783, 0.2523, 0.1758, 0.2523, 0.1727, 0.2523, 0.1541, 0.2523, 0.1356, 0.2523, 0.1325, 0.2523, 0.1299, 0.2523, 0.1299, 0.2469, 0.1325, 0.2469, 0.1356, 0.2469, 0.1541, 0.2469, 0.1727, 0.2601, 0.1727, 0.284, 0.1743, 0.284, 0.1743, 0.2601, 0.1727, 0.284, 0.1727, 0.284, 0.1727, 0.284, 0.1743, 0.284, 0.1743, 0.284, 0.1743, 0.284, 0.1727, 0.5538, 0.1727, 0.2839, 0.1727, 0.284, 0.1758, 0.284, 0.1758, 0.3387, 0.1758, 0.5538, 0.6252, 0.9281, 0.6252, 0.01558, 0.5975, 0.01558, 0.5975, 0.9281, 0.5975, 0.9896, 0.6252, 0.9896, 0.1727, 0.8607, 0.1541, 0.8607, 0.1356, 0.8607, 0.1325, 0.8607, 0.1299, 0.8607, 0.1299, 0.8553, 0.1325, 0.8553, 0.1356, 0.8553, 0.1541, 0.8553, 0.1727, 0.8553, 0.1758, 0.8553, 0.1783, 0.8553, 0.1783, 0.8607, 0.1758, 0.8607, 0.07492, 0.9915, 0.07181, 0.9915, 0.06926, 0.9915, 0.06926, 0.9667, 0.07181, 0.9667, 0.07492, 0.9667, 0.09345, 0.9667, 0.112, 0.9667, 0.1151, 0.9667, 0.1177, 0.9667, 0.1177, 0.9915, 0.1151, 0.9915, 0.112, 0.9915, 0.09345, 0.9915, 0.5838, 0.9488, 0.5838, 0.9606, 0.5838, 0.9876, 0.5498, 0.9689, 0.5498, 0.9606, 0.5498, 0.9488, 0.5498, 0.9123, 0.5498, 0.8289, 0.5498, 0.5008, 0.5498, 0.1728, 0.5498, 0.08933, 0.5498, 0.05288, 0.5498, 0.0411, 0.5498, 0.03279, 0.5838, 0.01409, 0.5838, 0.0411, 0.5838, 0.05288, 0.5838, 0.08933, 0.5838, 0.1728, 0.5838, 0.5008, 0.5838, 0.8289, 0.5838, 0.9123, 0.23, 0.9522, 0.23, 0.03656, 0.2407, 0.03656, 0.2514, 0.03656, 0.2514, 0.9522, 0.2407, 0.9522, 0.009918, 0.8858, 0.009918, 0.9447, 0.01157, 0.9447, 0.0301, 0.9447, 0.04863, 0.9447, 0.05028, 0.9447, 0.05028, 0.8858, 0.05028, 0.01234, 0.04863, 0.01234, 0.0301, 0.01234, 0.01157, 0.01234, 0.009918, 0.01234, 0.1356, 0.284, 0.1325, 0.284, 0.1325, 0.2601, 0.1356, 0.2601, 0.1325, 0.2601, 0.1325, 0.284, 0.1325, 0.3387, 0.1325, 0.5538, 0.1299, 0.5538, 0.1299, 0.3387, 0.1299, 0.284, 0.1299, 0.2601, 0.1299, 0.2523, 0.1325, 0.2523, 0.1356, 0.2601, 0.134, 0.2601, 0.134, 0.284, 0.1356, 0.284, 0.1356, 0.284, 0.134, 0.284, 0.134, 0.284, 0.134, 0.284, 0.1356, 0.284, 0.1356, 0.284, 0.1356, 0.5538, 0.1325, 0.5538, 0.1325, 0.3387, 0.1325, 0.284, 0.1356, 0.284, 0.1356, 0.3387, 0.8643, 0.9896, 0.8643, 0.01558, 0.8009, 0.01558, 0.8009, 0.9281, 0.1727, 0.8236, 0.1758, 0.8236, 0.1758, 0.8475, 0.1727, 0.8475, 0.1727, 0.2523, 0.1758, 0.2523, 0.1758, 0.2601, 0.1727, 0.2601, 0.1541, 0.2601, 0.1356, 0.2601, 0.1325, 0.2601, 0.1325, 0.2523, 0.1356, 0.2523, 0.1541, 0.2523, 0.1758, 0.8475, 0.1758, 0.8236, 0.1758, 0.7689, 0.1758, 0.5538, 0.1783, 0.5538, 0.1783, 0.7689, 0.1783, 0.8236, 0.1783, 0.8475, 0.1783, 0.8553, 0.1758, 0.8553, 0.07492, 0.9667, 0.07181, 0.9667, 0.07181, 0.9447, 0.07492, 0.9447, 0.09345, 0.9447, 0.112, 0.9447, 0.1151, 0.9447, 0.1151, 0.9667, 0.112, 0.9667, 0.09345, 0.9667, 0.1727, 0.8475, 0.1743, 0.8475, 0.1743, 0.8236, 0.1727, 0.8236, 0.1727, 0.8236, 0.1743, 0.8236, 0.1743, 0.8236, 0.1743, 0.8236, 0.1727, 0.8236, 0.1727, 0.8236, 0.1727, 0.5538, 0.1758, 0.5538, 0.1758, 0.7689, 0.1758, 0.8236, 0.1727, 0.8236, 0.1727, 0.8235, 0.8643, 0.9281, 0.8643, 0.9896, 0.892, 0.9896, 0.892, 0.9281, 0.892, 0.01558, 0.8643, 0.01558, 0.1727, 0.8553, 0.1541, 0.8553, 0.1356, 0.8553, 0.1325, 0.8553, 0.1325, 0.8475, 0.1356, 0.8475, 0.1541, 0.8475, 0.1727, 0.8475, 0.1758, 0.8475, 0.1758, 0.8553, 0.01157, 0.9915, 0.0301, 0.9915, 0.04863, 0.9915, 0.05175, 0.9915, 0.0543, 0.9915, 0.0543, 0.9667, 0.05175, 0.9667, 0.04863, 0.9667, 0.0301, 0.9667, 0.01157, 0.9667, 0.008454, 0.9667, 0.005903, 0.9667, 0.005903, 0.9915, 0.008454, 0.9915, 0.07327, 0.8858, 0.07327, 0.01234, 0.07492, 0.01234, 0.09345, 0.01234, 0.112, 0.01234, 0.1136, 0.01234, 0.1136, 0.8858, 0.1136, 0.9447, 0.112, 0.9447, 0.09345, 0.9447, 0.07492, 0.9447, 0.07327, 0.9447, 0.01157, 0.9667, 0.0301, 0.9667, 0.04863, 0.9667, 0.05175, 0.9667, 0.05175, 0.9447, 0.04863, 0.9447, 0.0301, 0.9447, 0.01157, 0.9447, 0.008454, 0.9447, 0.008454, 0.9667, 0.2142, 0.9522, 0.2039, 0.9522, 0.1936, 0.9522, 0.1936, 0.03656, 0.2039, 0.03656, 0.2142, 0.03656, 0.1356, 0.8236, 0.1356, 0.8475, 0.1325, 0.8475, 0.1325, 0.8236, 0.1325, 0.8475, 0.1325, 0.8553, 0.1299, 0.8553, 0.1299, 0.8475, 0.1299, 0.8236, 0.1299, 0.7689, 0.1299, 0.5538, 0.1325, 0.5538, 0.1325, 0.7689, 0.1325, 0.8236, 0.1356, 0.8475, 0.1356, 0.8236, 0.134, 0.8236, 0.134, 0.8475, 0.1356, 0.8236, 0.1356, 0.8236, 0.1356, 0.8236, 0.134, 0.8236, 0.134, 0.8236, 0.134, 0.8236, 0.1356, 0.5538, 0.1356, 0.7689, 0.1356, 0.8236, 0.1325, 0.8236, 0.1325, 0.7689, 0.1325, 0.5538, 0.1541, 0.3387, 0.1727, 0.3387, 0.1727, 0.5538, 0.1727, 0.7689, 0.1541, 0.7689, 0.1356, 0.7689, 0.1356, 0.5538, 0.1356, 0.3387, 0.4385, 0.8289, 0.4385, 0.5008, 0.4385, 0.1728, 0.5195, 0.09079, 0.5195, 0.5008, 0.5195, 0.8289, 0.5195, 0.9123, 0.9689, 0.07631, 0.9689, 0.9946, 0.9055, 0.9946, 0.9055, 0.07631, 0.9689, 0.01436, 0.9689, 0.07631, 0.9689, 0.01436, 0.9966, 0.01436, 0.9966, 0.07631, 0.9966, 0.9946, 0.9689, 0.9946, 0.7266, 0.01269, 0.79, 0.07631, 0.79, 0.9946, 0.7266, 0.9946, 0.7266, 0.07631, 0.7266, 0.9946, 0.6989, 0.9946, 0.6989, 0.07631, 0.6989, 0.01436, 0.7266, 0.01436, 0.5498, 0.9123, 0.5498, 0.9488, 0.5498, 0.9606, 0.5195, 0.9606, 0.5195, 0.9488, 0.5195, 0.9123, 0.5195, 0.8289, 0.5195, 0.5008, 0.5195, 0.1728, 0.5195, 0.08933, 0.5195, 0.05288, 0.5195, 0.0411, 0.5498, 0.0411, 0.5498, 0.05288, 0.5498, 0.08933, 0.5498, 0.1728, 0.5498, 0.5008, 0.5498, 0.8289, 0.3529, 0.08645, 0.3529, 0.4981, 0.3529, 0.9094, 0.272, 0.8261, 0.272, 0.4981, 0.272, 0.1701])
me_cube_003.materials.append(mat_frame01)
me_cube_003.use_remesh_preserve_volume = False
me_cube_003.use_remesh_preserve_attributes = False
me_cube_003.use_mirror_vertex_groups = False
me_cube_003.update()
me_icosphere = bpy.data.meshes.new('Icosphere')
me_icosphere.from_pydata([(0.0, 3.683, -1.0), (0.7236, 3.158, -0.4472), (-0.2764, 2.833, -0.4472), (-0.8944, 3.683, -0.4472), (-0.2764, 4.534, -0.4472), (0.7236, 4.209, -0.4472), (0.2764, 2.833, 0.4472), (-0.7236, 3.158, 0.4472), (-0.7236, 4.209, 0.4472), (0.2764, 4.534, 0.4472), (0.8944, 3.683, 0.4472), (0.0, 3.683, 1.0), (0.4253, 3.374, -0.8507), (0.2629, 2.874, -0.5257), (-0.1625, 3.183, -0.8507), (0.4253, 3.992, -0.8507), (0.8506, 3.683, -0.5257), (-0.6882, 3.183, -0.5257), (-0.5257, 3.683, -0.8507), (-0.6882, 4.183, -0.5257), (-0.1625, 4.183, -0.8507), (0.2629, 4.492, -0.5257), (0.9511, 3.992, 0.0), (0.9511, 3.374, 0.0), (0.5878, 2.874, 0.0), (0.0, 2.683, 0.0), (-0.5878, 2.874, 0.0), (-0.9511, 3.374, 0.0), (-0.9511, 3.992, 0.0), (-0.5878, 4.492, 0.0), (0.0, 4.683, 0.0), (0.5878, 4.492, 0.0), (0.6882, 3.183, 0.5257), (-0.2629, 2.874, 0.5257), (-0.8506, 3.683, 0.5257), (-0.2629, 4.492, 0.5257), (0.6882, 4.183, 0.5257), (0.5257, 3.683, 0.8507), (0.1625, 3.183, 0.8507), (-0.4253, 3.374, 0.8507), (-0.4253, 3.992, 0.8507), (0.1625, 4.183, 0.8507), (0.0, -3.683, -1.0), (0.7236, -3.158, -0.4472), (-0.2764, -2.833, -0.4472), (-0.8944, -3.683, -0.4472), (-0.2764, -4.534, -0.4472), (0.7236, -4.209, -0.4472), (0.2764, -2.833, 0.4472), (-0.7236, -3.158, 0.4472), (-0.7236, -4.209, 0.4472), (0.2764, -4.534, 0.4472), (0.8944, -3.683, 0.4472), (0.0, -3.683, 1.0), (0.4253, -3.374, -0.8507), (0.2629, -2.874, -0.5257), (-0.1625, -3.183, -0.8507), (0.4253, -3.992, -0.8507), (0.8506, -3.683, -0.5257), (-0.6882, -3.183, -0.5257), (-0.5257, -3.683, -0.8507), (-0.6882, -4.183, -0.5257), (-0.1625, -4.183, -0.8507), (0.2629, -4.492, -0.5257), (0.9511, -3.992, 0.0), (0.9511, -3.374, 0.0), (0.5878, -2.874, 0.0), (0.0, -2.683, 0.0), (-0.5878, -2.874, 0.0), (-0.9511, -3.374, 0.0), (-0.9511, -3.992, 0.0), (-0.5878, -4.492, 0.0), (0.0, -4.683, 0.0), (0.5878, -4.492, 0.0), (0.6882, -3.183, 0.5257), (-0.2629, -2.874, 0.5257), (-0.8506, -3.683, 0.5257), (-0.2629, -4.492, 0.5257), (0.6882, -4.183, 0.5257), (0.5257, -3.683, 0.8507), (0.1625, -3.183, 0.8507), (-0.4253, -3.374, 0.8507), (-0.4253, -3.992, 0.8507), (0.1625, -4.183, 0.8507)], [], [(0, 12, 14), (1, 12, 16), (0, 14, 18), (0, 18, 20), (0, 20, 15), (1, 16, 23), (2, 13, 25), (3, 17, 27), (4, 19, 29), (5, 21, 31), (1, 23, 24), (2, 25, 26), (3, 27, 28), (4, 29, 30), (5, 31, 22), (6, 32, 38), (7, 33, 39), (8, 34, 40), (9, 35, 41), (10, 36, 37), (14, 13, 2), (14, 12, 13), (12, 1, 13), (16, 15, 5), (16, 12, 15), (12, 0, 15), (18, 17, 3), (18, 14, 17), (14, 2, 17), (20, 19, 4), (20, 18, 19), (18, 3, 19), (15, 21, 5), (15, 20, 21), (20, 4, 21), (23, 22, 10), (23, 16, 22), (16, 5, 22), (25, 24, 6), (25, 13, 24), (13, 1, 24), (27, 26, 7), (27, 17, 26), (17, 2, 26), (29, 28, 8), (29, 19, 28), (19, 3, 28), (31, 30, 9), (31, 21, 30), (21, 4, 30), (24, 32, 6), (24, 23, 32), (23, 10, 32), (26, 33, 7), (26, 25, 33), (25, 6, 33), (28, 34, 8), (28, 27, 34), (27, 7, 34), (30, 35, 9), (30, 29, 35), (29, 8, 35), (22, 36, 10), (22, 31, 36), (31, 9, 36), (38, 37, 11), (38, 32, 37), (32, 10, 37), (39, 38, 11), (39, 33, 38), (33, 6, 38), (40, 39, 11), (40, 34, 39), (34, 7, 39), (41, 40, 11), (41, 35, 40), (35, 8, 40), (37, 41, 11), (37, 36, 41), (36, 9, 41), (42, 56, 54), (43, 58, 54), (42, 60, 56), (42, 62, 60), (42, 57, 62), (43, 65, 58), (44, 67, 55), (45, 69, 59), (46, 71, 61), (47, 73, 63), (43, 66, 65), (44, 68, 67), (45, 70, 69), (46, 72, 71), (47, 64, 73), (48, 80, 74), (49, 81, 75), (50, 82, 76), (51, 83, 77), (52, 79, 78), (56, 44, 55), (56, 55, 54), (54, 55, 43), (58, 47, 57), (58, 57, 54), (54, 57, 42), (60, 45, 59), (60, 59, 56), (56, 59, 44), (62, 46, 61), (62, 61, 60), (60, 61, 45), (57, 47, 63), (57, 63, 62), (62, 63, 46), (65, 52, 64), (65, 64, 58), (58, 64, 47), (67, 48, 66), (67, 66, 55), (55, 66, 43), (69, 49, 68), (69, 68, 59), (59, 68, 44), (71, 50, 70), (71, 70, 61), (61, 70, 45), (73, 51, 72), (73, 72, 63), (63, 72, 46), (66, 48, 74), (66, 74, 65), (65, 74, 52), (68, 49, 75), (68, 75, 67), (67, 75, 48), (70, 50, 76), (70, 76, 69), (69, 76, 49), (72, 51, 77), (72, 77, 71), (71, 77, 50), (64, 52, 78), (64, 78, 73), (73, 78, 51), (80, 53, 79), (80, 79, 74), (74, 79, 52), (81, 53, 80), (81, 80, 75), (75, 80, 48), (82, 53, 81), (82, 81, 76), (76, 81, 49), (83, 53, 82), (83, 82, 77), (77, 82, 50), (79, 53, 83), (79, 83, 78), (78, 83, 51)])
me_icosphere.polygons.foreach_set('use_smooth', [True] * 160)
_uv = me_icosphere.uv_layers.new(name='UVMap')
_uv.uv.foreach_set('vector', [0.5924, 0.5631, 0.4125, 0.5949, 0.6282, 0.5827, 0.2864, 0.677, 0.4125, 0.5949, 0.2655, 0.6715, 0.5924, 0.5631, 0.6282, 0.5827, 0.7943, 0.5848, 0.5924, 0.5631, 0.7943, 0.5848, 0.6813, 0.5983, 0.5924, 0.5631, 0.6813, 0.5983, 0.4454, 0.6045, 0.2864, 0.677, 0.2655, 0.6715, 0.2105, 0.7736, 0.6533, 0.6563, 0.4484, 0.6496, 0.5392, 0.7479, 0.936, 0.6598, 0.8302, 0.6395, 0.9413, 0.7437, 0.7438, 0.6828, 0.8833, 0.6551, 0.8612, 0.7669, 0.3423, 0.6934, 0.5344, 0.6749, 0.4095, 0.7853, 0.2864, 0.677, 0.2105, 0.7736, 0.3235, 0.7601, 0.6533, 0.6563, 0.5392, 0.7479, 0.7752, 0.7416, 0.936, 0.6598, 0.9413, 0.7437, 0.9742, 0.7534, 0.7438, 0.6828, 0.8612, 0.7669, 0.6455, 0.7791, 0.3423, 0.6934, 0.4095, 0.7853, 0.2434, 0.7832, 0.441, 0.8441, 0.3014, 0.8718, 0.5034, 0.9286, 0.8424, 0.8335, 0.6503, 0.852, 0.7393, 0.9224, 0.8983, 0.8499, 0.9192, 0.8554, 0.7722, 0.932, 0.5314, 0.8707, 0.7363, 0.8773, 0.5565, 0.9442, 0.2487, 0.8671, 0.3545, 0.8874, 0.3904, 0.9421, 0.6282, 0.5827, 0.4484, 0.6496, 0.6533, 0.6563, 0.6282, 0.5827, 0.4125, 0.5949, 0.4484, 0.6496, 0.4125, 0.5949, 0.2864, 0.677, 0.4484, 0.6496, 0.2655, 0.6715, 0.4454, 0.6045, 0.3423, 0.6934, 0.2655, 0.6715, 0.4125, 0.5949, 0.4454, 0.6045, 0.4125, 0.5949, 0.5924, 0.5631, 0.4454, 0.6045, 0.7943, 0.5848, 0.8302, 0.6395, 0.936, 0.6598, 0.7943, 0.5848, 0.6282, 0.5827, 0.8302, 0.6395, 0.6282, 0.5827, 0.6533, 0.6563, 0.8302, 0.6395, 0.6813, 0.5983, 0.8833, 0.6551, 0.7438, 0.6828, 0.6813, 0.5983, 0.7943, 0.5848, 0.8833, 0.6551, 0.7943, 0.5848, 0.936, 0.6598, 0.8833, 0.6551, 0.4454, 0.6045, 0.5344, 0.6749, 0.3423, 0.6934, 0.4454, 0.6045, 0.6813, 0.5983, 0.5344, 0.6749, 0.6813, 0.5983, 0.7438, 0.6828, 0.5344, 0.6749, 0.2105, 0.7736, 0.2434, 0.7832, 0.2487, 0.8671, 0.2105, 0.7736, 0.2655, 0.6715, 0.2434, 0.7832, 0.2655, 0.6715, 0.3423, 0.6934, 0.2434, 0.7832, 0.5392, 0.7479, 0.3235, 0.7601, 0.441, 0.8441, 0.5392, 0.7479, 0.4484, 0.6496, 0.3235, 0.7601, 0.4484, 0.6496, 0.2864, 0.677, 0.3235, 0.7601, 0.9413, 0.7437, 0.7752, 0.7416, 0.8424, 0.8335, 0.9413, 0.7437, 0.8302, 0.6395, 0.7752, 0.7416, 0.8302, 0.6395, 0.6533, 0.6563, 0.7752, 0.7416, 0.8612, 0.7669, 0.9742, 0.7534, 0.8983, 0.8499, 0.8612, 0.7669, 0.8833, 0.6551, 0.9742, 0.7534, 0.8833, 0.6551, 0.936, 0.6598, 0.9742, 0.7534, 0.4095, 0.7853, 0.6455, 0.7791, 0.5314, 0.8707, 0.4095, 0.7853, 0.5344, 0.6749, 0.6455, 0.7791, 0.5344, 0.6749, 0.7438, 0.6828, 0.6455, 0.7791, 0.3235, 0.7601, 0.3014, 0.8718, 0.441, 0.8441, 0.3235, 0.7601, 0.2105, 0.7736, 0.3014, 0.8718, 0.2105, 0.7736, 0.2487, 0.8671, 0.3014, 0.8718, 0.7752, 0.7416, 0.6503, 0.852, 0.8424, 0.8335, 0.7752, 0.7416, 0.5392, 0.7479, 0.6503, 0.852, 0.5392, 0.7479, 0.441, 0.8441, 0.6503, 0.852, 0.9742, 0.7534, 0.9192, 0.8554, 0.8983, 0.8499, 0.9742, 0.7534, 0.9413, 0.7437, 0.9192, 0.8554, 0.9413, 0.7437, 0.8424, 0.8335, 0.9192, 0.8554, 0.6455, 0.7791, 0.7363, 0.8773, 0.5314, 0.8707, 0.6455, 0.7791, 0.8612, 0.7669, 0.7363, 0.8773, 0.8612, 0.7669, 0.8983, 0.8499, 0.7363, 0.8773, 0.2434, 0.7832, 0.3545, 0.8874, 0.2487, 0.8671, 0.2434, 0.7832, 0.4095, 0.7853, 0.3545, 0.8874, 0.4095, 0.7853, 0.5314, 0.8707, 0.3545, 0.8874, 0.5034, 0.9286, 0.3904, 0.9421, 0.5924, 0.9638, 0.5034, 0.9286, 0.3014, 0.8718, 0.3904, 0.9421, 0.3014, 0.8718, 0.2487, 0.8671, 0.3904, 0.9421, 0.7393, 0.9224, 0.5034, 0.9286, 0.5924, 0.9638, 0.7393, 0.9224, 0.6503, 0.852, 0.5034, 0.9286, 0.6503, 0.852, 0.441, 0.8441, 0.5034, 0.9286, 0.7722, 0.932, 0.7393, 0.9224, 0.5924, 0.9638, 0.7722, 0.932, 0.9192, 0.8554, 0.7393, 0.9224, 0.9192, 0.8554, 0.8424, 0.8335, 0.7393, 0.9224, 0.5565, 0.9442, 0.7722, 0.932, 0.5924, 0.9638, 0.5565, 0.9442, 0.7363, 0.8773, 0.7722, 0.932, 0.7363, 0.8773, 0.8983, 0.8499, 0.7722, 0.932, 0.3904, 0.9421, 0.5565, 0.9442, 0.5924, 0.9638, 0.3904, 0.9421, 0.3545, 0.8874, 0.5565, 0.9442, 0.3545, 0.8874, 0.5314, 0.8707, 0.5565, 0.9442, 0.5924, 0.5631, 0.6282, 0.5827, 0.4125, 0.5949, 0.2864, 0.677, 0.2655, 0.6715, 0.4125, 0.5949, 0.5924, 0.5631, 0.7943, 0.5848, 0.6282, 0.5827, 0.5924, 0.5631, 0.6813, 0.5983, 0.7943, 0.5848, 0.5924, 0.5631, 0.4454, 0.6045, 0.6813, 0.5983, 0.2864, 0.677, 0.2105, 0.7736, 0.2655, 0.6715, 0.6533, 0.6563, 0.5392, 0.7479, 0.4484, 0.6496, 0.936, 0.6598, 0.9413, 0.7437, 0.8302, 0.6395, 0.7438, 0.6828, 0.8612, 0.7669, 0.8833, 0.6551, 0.3423, 0.6934, 0.4095, 0.7853, 0.5344, 0.6749, 0.2864, 0.677, 0.3235, 0.7601, 0.2105, 0.7736, 0.6533, 0.6563, 0.7752, 0.7416, 0.5392, 0.7479, 0.936, 0.6598, 0.9742, 0.7534, 0.9413, 0.7437, 0.7438, 0.6828, 0.6455, 0.7791, 0.8612, 0.7669, 0.3423, 0.6934, 0.2434, 0.7832, 0.4095, 0.7853, 0.441, 0.8441, 0.5034, 0.9286, 0.3014, 0.8718, 0.8424, 0.8335, 0.7393, 0.9224, 0.6503, 0.852, 0.8983, 0.8499, 0.7722, 0.932, 0.9192, 0.8554, 0.5314, 0.8707, 0.5565, 0.9442, 0.7363, 0.8773, 0.2487, 0.8671, 0.3904, 0.9421, 0.3545, 0.8874, 0.6282, 0.5827, 0.6533, 0.6563, 0.4484, 0.6496, 0.6282, 0.5827, 0.4484, 0.6496, 0.4125, 0.5949, 0.4125, 0.5949, 0.4484, 0.6496, 0.2864, 0.677, 0.2655, 0.6715, 0.3423, 0.6934, 0.4454, 0.6045, 0.2655, 0.6715, 0.4454, 0.6045, 0.4125, 0.5949, 0.4125, 0.5949, 0.4454, 0.6045, 0.5924, 0.5631, 0.7943, 0.5848, 0.936, 0.6598, 0.8302, 0.6395, 0.7943, 0.5848, 0.8302, 0.6395, 0.6282, 0.5827, 0.6282, 0.5827, 0.8302, 0.6395, 0.6533, 0.6563, 0.6813, 0.5983, 0.7438, 0.6828, 0.8833, 0.6551, 0.6813, 0.5983, 0.8833, 0.6551, 0.7943, 0.5848, 0.7943, 0.5848, 0.8833, 0.6551, 0.936, 0.6598, 0.4454, 0.6045, 0.3423, 0.6934, 0.5344, 0.6749, 0.4454, 0.6045, 0.5344, 0.6749, 0.6813, 0.5983, 0.6813, 0.5983, 0.5344, 0.6749, 0.7438, 0.6828, 0.2105, 0.7736, 0.2487, 0.8671, 0.2434, 0.7832, 0.2105, 0.7736, 0.2434, 0.7832, 0.2655, 0.6715, 0.2655, 0.6715, 0.2434, 0.7832, 0.3423, 0.6934, 0.5392, 0.7479, 0.441, 0.8441, 0.3235, 0.7601, 0.5392, 0.7479, 0.3235, 0.7601, 0.4484, 0.6496, 0.4484, 0.6496, 0.3235, 0.7601, 0.2864, 0.677, 0.9413, 0.7437, 0.8424, 0.8335, 0.7752, 0.7416, 0.9413, 0.7437, 0.7752, 0.7416, 0.8302, 0.6395, 0.8302, 0.6395, 0.7752, 0.7416, 0.6533, 0.6563, 0.8612, 0.7669, 0.8983, 0.8499, 0.9742, 0.7534, 0.8612, 0.7669, 0.9742, 0.7534, 0.8833, 0.6551, 0.8833, 0.6551, 0.9742, 0.7534, 0.936, 0.6598, 0.4095, 0.7853, 0.5314, 0.8707, 0.6455, 0.7791, 0.4095, 0.7853, 0.6455, 0.7791, 0.5344, 0.6749, 0.5344, 0.6749, 0.6455, 0.7791, 0.7438, 0.6828, 0.3235, 0.7601, 0.441, 0.8441, 0.3014, 0.8718, 0.3235, 0.7601, 0.3014, 0.8718, 0.2105, 0.7736, 0.2105, 0.7736, 0.3014, 0.8718, 0.2487, 0.8671, 0.7752, 0.7416, 0.8424, 0.8335, 0.6503, 0.852, 0.7752, 0.7416, 0.6503, 0.852, 0.5392, 0.7479, 0.5392, 0.7479, 0.6503, 0.852, 0.441, 0.8441, 0.9742, 0.7534, 0.8983, 0.8499, 0.9192, 0.8554, 0.9742, 0.7534, 0.9192, 0.8554, 0.9413, 0.7437, 0.9413, 0.7437, 0.9192, 0.8554, 0.8424, 0.8335, 0.6455, 0.7791, 0.5314, 0.8707, 0.7363, 0.8773, 0.6455, 0.7791, 0.7363, 0.8773, 0.8612, 0.7669, 0.8612, 0.7669, 0.7363, 0.8773, 0.8983, 0.8499, 0.2434, 0.7832, 0.2487, 0.8671, 0.3545, 0.8874, 0.2434, 0.7832, 0.3545, 0.8874, 0.4095, 0.7853, 0.4095, 0.7853, 0.3545, 0.8874, 0.5314, 0.8707, 0.5034, 0.9286, 0.5924, 0.9638, 0.3904, 0.9421, 0.5034, 0.9286, 0.3904, 0.9421, 0.3014, 0.8718, 0.3014, 0.8718, 0.3904, 0.9421, 0.2487, 0.8671, 0.7393, 0.9224, 0.5924, 0.9638, 0.5034, 0.9286, 0.7393, 0.9224, 0.5034, 0.9286, 0.6503, 0.852, 0.6503, 0.852, 0.5034, 0.9286, 0.441, 0.8441, 0.7722, 0.932, 0.5924, 0.9638, 0.7393, 0.9224, 0.7722, 0.932, 0.7393, 0.9224, 0.9192, 0.8554, 0.9192, 0.8554, 0.7393, 0.9224, 0.8424, 0.8335, 0.5565, 0.9442, 0.5924, 0.9638, 0.7722, 0.932, 0.5565, 0.9442, 0.7722, 0.932, 0.7363, 0.8773, 0.7363, 0.8773, 0.7722, 0.932, 0.8983, 0.8499, 0.3904, 0.9421, 0.5924, 0.9638, 0.5565, 0.9442, 0.3904, 0.9421, 0.5565, 0.9442, 0.3545, 0.8874, 0.3545, 0.8874, 0.5565, 0.9442, 0.5314, 0.8707])
me_icosphere.materials.append(mat_door_hardware)
me_icosphere.use_remesh_preserve_volume = False
me_icosphere.use_remesh_preserve_attributes = False
me_icosphere.use_mirror_vertex_groups = False
me_icosphere.update()
me_cube_002 = bpy.data.meshes.new('Cube.002')
me_cube_002.from_pydata([(-1.0, 11.95, -1.0), (1.0, 11.95, -1.0), (-1.0, 11.95, 1.0), (1.0, 11.95, 1.0), (-1.0, 9.952, -1.0), (-1.0, 11.95, -1.0), (1.0, 11.95, -1.0), (1.0, 9.952, -1.0), (-1.0, 9.952, 1.0), (-1.0, 11.95, 1.0), (1.0, 11.95, 1.0), (1.0, 9.952, 1.0), (-1.0, 11.95, 0.0), (-1.0, 9.952, 0.0), (-1.0, -11.95, -1.0), (1.0, -11.95, -1.0), (-1.0, -11.95, 1.0), (1.0, -11.95, 1.0), (-1.0, -9.952, -1.0), (-1.0, -11.95, -1.0), (1.0, -11.95, -1.0), (1.0, -9.952, -1.0), (-1.0, -9.952, 1.0), (-1.0, -11.95, 1.0), (1.0, -11.95, 1.0), (1.0, -9.952, 1.0), (-1.0, -11.95, 0.0), (-1.0, -9.952, 0.0)], [], [(2, 3, 1, 0), (13, 12, 5, 4), (10, 11, 7, 6), (4, 5, 6, 7), (11, 10, 9, 8), (8, 9, 12, 13), (16, 14, 15, 17), (27, 18, 19, 26), (24, 20, 21, 25), (18, 21, 20, 19), (25, 22, 23, 24), (22, 27, 26, 23)])
_uv = me_cube_002.uv_layers.new(name='UVMap')
_uv.uv.foreach_set('vector', [0.6, 0.958, 0.04615, 0.9859, 0.1731, 0.01579, 0.7385, 0.008081, 0.1086, 0.5033, 0.1309, 0.5028, 0.1886, 0.03114, 0.1663, 0.03163, 0.07308, 0.9831, 0.05077, 0.9836, 0.1623, 0.03427, 0.1846, 0.03378, 0.4201, 0.4175, 0.4424, 0.417, 0.2615, 0.4035, 0.2392, 0.404, 0.212, 0.03238, 0.2147, 0.02155, 0.7177, 0.01889, 0.715, 0.02972, 0.05087, 0.9749, 0.07317, 0.9744, 0.1309, 0.5028, 0.1086, 0.5033, 0.6, 0.958, 0.7385, 0.008081, 0.1731, 0.01579, 0.04615, 0.9859, 0.1086, 0.5033, 0.1663, 0.03163, 0.1886, 0.03114, 0.1309, 0.5028, 0.07308, 0.9831, 0.1846, 0.03378, 0.1623, 0.03427, 0.05077, 0.9836, 0.4201, 0.4175, 0.2392, 0.404, 0.2615, 0.4035, 0.4424, 0.417, 0.212, 0.03238, 0.715, 0.02972, 0.7177, 0.01889, 0.2147, 0.02155, 0.05087, 0.9749, 0.1086, 0.5033, 0.1309, 0.5028, 0.07317, 0.9744])
me_cube_002.materials.append(mat_door_hardware_001)
me_cube_002.use_remesh_preserve_volume = False
me_cube_002.use_remesh_preserve_attributes = False
me_cube_002.use_mirror_vertex_groups = False
me_cube_002.update()
me_cylinder = bpy.data.meshes.new('Cylinder')
me_cylinder.from_pydata([(0.0, 1.0, -1.0), (0.0, 1.0, 1.0), (0.1951, 0.9808, -1.0), (0.1951, 0.9808, 1.0), (0.3827, 0.9239, -1.0), (0.3827, 0.9239, 1.0), (0.5556, 0.8315, -1.0), (0.5556, 0.8315, 1.0), (0.7071, 0.7071, -1.0), (0.7071, 0.7071, 1.0), (0.8315, 0.5556, -1.0), (0.8315, 0.5556, 1.0), (0.9239, 0.3827, -1.0), (0.9239, 0.3827, 1.0), (0.9808, 0.1951, -1.0), (0.9808, 0.1951, 1.0), (1.0, 7.55e-08, -1.0), (1.0, 7.55e-08, 1.0), (0.9808, -0.1951, -1.0), (0.9808, -0.1951, 1.0), (0.9239, -0.3827, -1.0), (0.9239, -0.3827, 1.0), (0.8315, -0.5556, -1.0), (0.8315, -0.5556, 1.0), (0.7071, -0.7071, -1.0), (0.7071, -0.7071, 1.0), (0.5556, -0.8315, -1.0), (0.5556, -0.8315, 1.0), (0.3827, -0.9239, -1.0), (0.3827, -0.9239, 1.0), (0.1951, -0.9808, -1.0), (0.1951, -0.9808, 1.0), (-3.258e-07, -1.0, -1.0), (-3.258e-07, -1.0, 1.0), (-0.1951, -0.9808, -1.0), (-0.1951, -0.9808, 1.0), (-0.3827, -0.9239, -1.0), (-0.3827, -0.9239, 1.0), (-0.5556, -0.8315, -1.0), (-0.5556, -0.8315, 1.0), (-0.7071, -0.7071, -1.0), (-0.7071, -0.7071, 1.0), (-0.8315, -0.5556, -1.0), (-0.8315, -0.5556, 1.0), (-0.9239, -0.3827, -1.0), (-0.9239, -0.3827, 1.0), (-0.9808, -0.1951, -1.0), (-0.9808, -0.1951, 1.0), (-1.0, 9.656e-07, -1.0), (-1.0, 9.656e-07, 1.0), (-0.9808, 0.1951, -1.0), (-0.9808, 0.1951, 1.0), (-0.9239, 0.3827, -1.0), (-0.9239, 0.3827, 1.0), (-0.8315, 0.5556, -1.0), (-0.8315, 0.5556, 1.0), (-0.7071, 0.7071, -1.0), (-0.7071, 0.7071, 1.0), (-0.5556, 0.8315, -1.0), (-0.5556, 0.8315, 1.0), (-0.3827, 0.9239, -1.0), (-0.3827, 0.9239, 1.0), (-0.1951, 0.9808, -1.0), (-0.1951, 0.9808, 1.0)], [], [(0, 1, 3, 2), (2, 3, 5, 4), (4, 5, 7, 6), (6, 7, 9, 8), (8, 9, 11, 10), (10, 11, 13, 12), (12, 13, 15, 14), (14, 15, 17, 16), (16, 17, 19, 18), (18, 19, 21, 20), (20, 21, 23, 22), (22, 23, 25, 24), (24, 25, 27, 26), (26, 27, 29, 28), (28, 29, 31, 30), (30, 31, 33, 32), (32, 33, 35, 34), (34, 35, 37, 36), (36, 37, 39, 38), (38, 39, 41, 40), (40, 41, 43, 42), (42, 43, 45, 44), (44, 45, 47, 46), (46, 47, 49, 48), (48, 49, 51, 50), (50, 51, 53, 52), (52, 53, 55, 54), (54, 55, 57, 56), (56, 57, 59, 58), (58, 59, 61, 60), (62, 63, 1, 0), (60, 61, 63, 62)])
_uv = me_cylinder.uv_layers.new(name='UV coord')
_uv.uv.foreach_set('vector', [0.2121, 0.3708, 0.2121, 0.1326, 0.2139, 0.1317, 0.2139, 0.3699, 0.2139, 0.3699, 0.2139, 0.1317, 0.2158, 0.1308, 0.2158, 0.369, 0.2158, 0.369, 0.2158, 0.1308, 0.2177, 0.1299, 0.2177, 0.3681, 0.2177, 0.3681, 0.2177, 0.1299, 0.2196, 0.129, 0.2196, 0.3672, 0.2196, 0.3672, 0.2196, 0.129, 0.2215, 0.1281, 0.2215, 0.3663, 0.2215, 0.3663, 0.2215, 0.1281, 0.2234, 0.1272, 0.2234, 0.3654, 0.2234, 0.3654, 0.2234, 0.1272, 0.2253, 0.1263, 0.2253, 0.3645, 0.2253, 0.3645, 0.2253, 0.1263, 0.2272, 0.1254, 0.2272, 0.3636, 0.2272, 0.3636, 0.2272, 0.1254, 0.229, 0.1245, 0.229, 0.3627, 0.229, 0.3627, 0.229, 0.1245, 0.2309, 0.1236, 0.2309, 0.3618, 0.2309, 0.3618, 0.2309, 0.1236, 0.2328, 0.1226, 0.2328, 0.3609, 0.2328, 0.3609, 0.2328, 0.1226, 0.2347, 0.1217, 0.2347, 0.36, 0.2347, 0.36, 0.2347, 0.1217, 0.2366, 0.1208, 0.2366, 0.3591, 0.2366, 0.3591, 0.2366, 0.1208, 0.2385, 0.1199, 0.2385, 0.3582, 0.1781, 0.3871, 0.1781, 0.1489, 0.1799, 0.148, 0.1799, 0.3862, 0.1799, 0.3862, 0.1799, 0.148, 0.1818, 0.1471, 0.1818, 0.3853, 0.1818, 0.3853, 0.1818, 0.1471, 0.1837, 0.1462, 0.1837, 0.3844, 0.1837, 0.3844, 0.1837, 0.1462, 0.1856, 0.1453, 0.1856, 0.3835, 0.1856, 0.3835, 0.1856, 0.1453, 0.1875, 0.1444, 0.1875, 0.3826, 0.1875, 0.3826, 0.1875, 0.1444, 0.1894, 0.1435, 0.1894, 0.3817, 0.1894, 0.3817, 0.1894, 0.1435, 0.1913, 0.1425, 0.1913, 0.3808, 0.1913, 0.3808, 0.1913, 0.1425, 0.1932, 0.1416, 0.1932, 0.3799, 0.1932, 0.3799, 0.1932, 0.1416, 0.1951, 0.1407, 0.1951, 0.379, 0.1951, 0.379, 0.1951, 0.1407, 0.1969, 0.1398, 0.1969, 0.3781, 0.1969, 0.3781, 0.1969, 0.1398, 0.1988, 0.1389, 0.1988, 0.3772, 0.1988, 0.3772, 0.1988, 0.1389, 0.2007, 0.138, 0.2007, 0.3763, 0.2007, 0.3763, 0.2007, 0.138, 0.2026, 0.1371, 0.2026, 0.3754, 0.2026, 0.3754, 0.2026, 0.1371, 0.2045, 0.1362, 0.2045, 0.3745, 0.2045, 0.3745, 0.2045, 0.1362, 0.2064, 0.1353, 0.2064, 0.3735, 0.2064, 0.3735, 0.2064, 0.1353, 0.2083, 0.1344, 0.2083, 0.3726, 0.2102, 0.3717, 0.2102, 0.1335, 0.2121, 0.1326, 0.2121, 0.3708, 0.2083, 0.3726, 0.2083, 0.1344, 0.2102, 0.1335, 0.2102, 0.3717])
me_cylinder.materials.append(mat_door_hardware_002)
me_cylinder.use_remesh_preserve_volume = False
me_cylinder.use_remesh_preserve_attributes = False
me_cylinder.use_mirror_vertex_groups = False
me_cylinder.update()
arm_armature = bpy.data.armatures.new('Armature')  # bones are not reproduced

# ---- objects
ob_lamp = bpy.data.objects.new('Lamp', light_lamp)
ob_camera = bpy.data.objects.new('Camera', cam_camera)
ob_door = bpy.data.objects.new('door', me_cube)
ob_frame = bpy.data.objects.new('frame', me_cube_001)
ob_cube = bpy.data.objects.new('Cube', me_cube_003)
ob_door_knob = bpy.data.objects.new('door_knob', me_icosphere)
ob_door_plate = bpy.data.objects.new('door_plate', me_cube_002)
ob_door_knob_cynlinder = bpy.data.objects.new('door_knob_cynlinder', me_cylinder)
ob_armature = bpy.data.objects.new('Armature', arm_armature)

# ---- transforms, parenting, visibility, modifiers, constraints
ob_lamp.location = (3.602, 3.261, 4.804)
ob_lamp.rotation_euler = (0.6503, 0.05522, 1.866)
ob_lamp.lock_rotations_4d = False
ob_lamp.empty_display_type = 'ARROWS'
ob_lamp.color = (0.0, 0.0, 0.0, 0.0)
ob_lamp.lineart.crease_threshold = 0.0
ob_camera.location = (5.982, -4.25, 3.877)
ob_camera.rotation_euler = (1.34, -5.868e-07, 0.9688)
ob_camera.lock_rotations_4d = False
ob_camera.empty_display_type = 'ARROWS'
ob_camera.color = (0.0, 0.0, 0.0, 0.0)
ob_camera.display_type = 'WIRE'
ob_camera.lineart.crease_threshold = 0.0
ob_door.location = (0.0, 0.0, 1.57)
ob_door.scale = (0.04858, 0.75, 1.55)
ob_door.lineart.crease_threshold = 0.0
_vg = ob_door.vertex_groups.new(name='Bone')
_vg.add([0, 1, 2, 3, 4, 5, 6, 7, 8, 9, 10, 11, 12, 13, 14, 15, 16, 17, 18, 19, 20, 21, 22, 23, 24, 25, 26, 27, 28, 29, 30, 31, 32, 33, 34, 35, 36, 37, 38, 39, 40, 41, 42, 43, 44, 45, 46, 47, 48, 49, 50, 51, 52, 53, 54, 55, 56, 57, 58, 59, 60, 61, 62, 63, 64, 65, 66, 67, 68, 69, 70, 71, 72, 73, 74, 75, 76, 77, 78, 79, 80, 81, 82, 83, 84, 85, 86, 87, 88, 89, 90, 91, 92, 93, 94, 95, 96, 97, 98, 99, 100, 101, 102, 103, 104, 105, 106, 107, 108, 109, 110, 111, 112, 113, 114, 115, 116, 117, 118, 119, 120, 121, 122, 123, 124, 125, 126, 127, 128, 129, 130, 131, 132, 133, 134, 135, 136, 137, 138, 139, 140, 141, 142, 143, 144, 145, 146, 147, 148, 149, 150, 151, 152, 153, 154, 155, 156, 157, 158, 159, 160, 161, 162, 163, 164, 165, 166, 167, 168, 169, 170, 171, 172, 173, 174, 175, 176, 177, 178, 179, 180, 181, 182, 183, 184, 185, 186, 187, 188, 189, 190, 191, 192, 193, 194, 195, 196, 197, 198, 199, 200, 201, 202, 203, 204, 205, 206, 207, 208, 209, 210, 211, 212, 213, 214, 215, 216, 217], 1.0, 'REPLACE')
_m = ob_door.modifiers.new('Armature', 'ARMATURE')
_m.object = ob_armature
ob_frame.location = (0.0, 0.0, 1.76)
ob_frame.scale = (0.075, 1.041, 1.75)
ob_frame.hide_viewport = True
ob_frame.lineart.crease_threshold = 0.0
ob_cube.location = (0.0, 0.0, 1.76)
ob_cube.scale = (0.07372, 1.05, 1.75)
ob_cube.lineart.crease_threshold = 0.0
ob_door_knob.location = (0.0, 0.6435, 1.648)
ob_door_knob.rotation_euler = (0.0, 0.0, 1.571)
ob_door_knob.scale = (0.07886, 0.02925, 0.075)
ob_door_knob.lineart.crease_threshold = 0.0
_vg = ob_door_knob.vertex_groups.new(name='Bone')
_vg.add([0, 1, 2, 3, 4, 5, 6, 7, 8, 9, 10, 11, 12, 13, 14, 15, 16, 17, 18, 19, 20, 21, 22, 23, 24, 25, 26, 27, 28, 29, 30, 31, 32, 33, 34, 35, 36, 37, 38, 39, 40, 41, 42, 43, 44, 45, 46, 47, 48, 49, 50, 51, 52, 53, 54, 55, 56, 57, 58, 59, 60, 61, 62, 63, 64, 65, 66, 67, 68, 69, 70, 71, 72, 73, 74, 75, 76, 77, 78, 79, 80, 81, 82, 83], 1.0, 'REPLACE')
_m = ob_door_knob.modifiers.new('Armature', 'ARMATURE')
_m.object = ob_armature
ob_door_plate.location = (0.0, 0.6435, 1.564)
ob_door_plate.rotation_euler = (0.0, 0.0, 1.571)
ob_door_plate.scale = (0.075, 0.005, 0.2)
ob_door_plate.lineart.crease_threshold = 0.0
_vg = ob_door_plate.vertex_groups.new(name='Bone')
_vg.add([0, 1, 2, 3, 4, 5, 6, 7, 8, 9, 10, 11, 12, 13, 14, 15, 16, 17, 18, 19, 20, 21, 22, 23, 24, 25, 26, 27], 1.0, 'REPLACE')
_m = ob_door_plate.modifiers.new('Armature', 'ARMATURE')
_m.object = ob_armature
ob_door_knob_cynlinder.location = (0.0, 0.6435, 1.648)
ob_door_knob_cynlinder.rotation_euler = (1.571, 0.0, 1.571)
ob_door_knob_cynlinder.scale = (0.025, 0.025, 0.1)
ob_door_knob_cynlinder.lineart.crease_threshold = 0.0
_vg = ob_door_knob_cynlinder.vertex_groups.new(name='Bone')
_vg.add([0, 1, 2, 3, 4, 5, 6, 7, 8, 9, 10, 11, 12, 13, 14, 15, 16, 17, 18, 19, 20, 21, 22, 23, 24, 25, 26, 27, 28, 29, 30, 31, 32, 33, 34, 35, 36, 37, 38, 39, 40, 41, 42, 43, 44, 45, 46, 47, 48, 49, 50, 51, 52, 53, 54, 55, 56, 57, 58, 59, 60, 61, 62, 63], 1.0, 'REPLACE')
_m = ob_door_knob_cynlinder.modifiers.new('Armature', 'ARMATURE')
_m.object = ob_armature
ob_armature.location = (0.0521, -0.7774, 0.7877)
ob_armature.rotation_euler = (-1.571, -2.22e-16, 2.22e-16)
ob_armature.show_in_front = True
ob_armature.lineart.crease_threshold = 0.0

# ---- collection membership
col_collection_1.objects.link(ob_lamp)
col_collection_1.objects.link(ob_camera)
col_collection_6.objects.link(ob_door)
col_collection_7.objects.link(ob_frame)
col_collection_8.objects.link(ob_cube)
col_collection_11.objects.link(ob_door_knob)
col_collection_12.objects.link(ob_door_plate)
col_collection_13.objects.link(ob_door_knob_cynlinder)
col_collection_16.objects.link(ob_armature)

# ---- scene / render settings (as saved in the file)
scene.camera = ob_camera
scene.frame_start = 1; scene.frame_end = 21; scene.frame_set(1)
scene.render.engine = 'BLENDER_EEVEE_NEXT'
scene.render.image_settings.color_mode = 'RGB'
scene.render.image_settings.compression = 90
scene.render.resolution_percentage = 50
scene.render.dither_intensity = 0.0
scene.render.bake_margin = 2
scene.cycles.use_denoising = False
scene.cycles.samples = 10
scene.cycles.sampling_pattern = 'TABULATED_SOBOL'
scene.cycles.light_sampling_threshold = 0.0
scene.cycles.use_adaptive_sampling = False
scene.cycles.use_light_tree = False
scene.cycles.blur_glossy = 0.0
scene.cycles.volume_bounces = 1
scene.cycles.pixel_filter_type = 'GAUSSIAN'
scene.cycles.sample_clamp_indirect = 0.0
scene.view_settings.view_transform = 'Standard'
bpy.context.view_layer.update()
